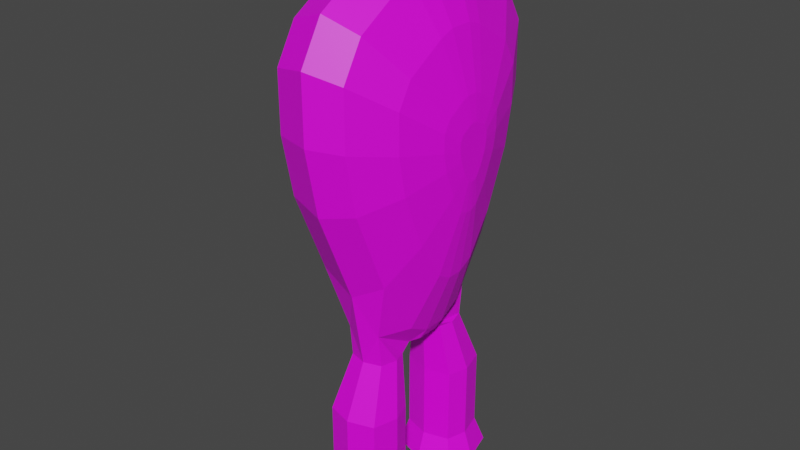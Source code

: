 # Source: BasicEnemOne.blend  (saved by Blender 2.81.16; exported with 4.5.12 LTS)
import bpy
from mathutils import Matrix  # noqa: F401  (used for matrix-valued properties, if any)

bpy.ops.wm.read_factory_settings(use_empty=True)
scene = bpy.context.scene
scene.name = 'Scene'

# ---- images (referenced by path relative to the original .blend; pixels are not part of the script)
import os
ASSET_DIR = os.environ.get("B2B_ASSET_DIR", "")  # directory of the original .blend (textures are referenced by path, not embedded)
HERE = os.path.dirname(os.path.abspath(__file__))  # packed textures are extracted next to this script under _unpacked/

def load_image(name, relpath, width, height, colorspace="sRGB"):
    """Load a texture the original file referenced (path relative to the .blend, or extracted next to this script)."""
    p = next((c for c in (os.path.join(HERE, relpath), os.path.join(ASSET_DIR, relpath)) if relpath and os.path.exists(c)), "")
    if p:
        img = bpy.data.images.load(p, check_existing=True)
        img.name = name
    else:  # same state as the original file: an image datablock whose file is absent (Cycles renders it pink)
        img = bpy.data.images.new(name, width, height)
        img.source = "FILE"
        img.filepath = "//" + (relpath or name)
    img.colorspace_settings.name = colorspace
    return img
img_material_001_base_color = load_image('Material.001 Base Color', '', 1024, 1024, 'sRGB')

# ---- materials (node trees are filled in below, after node groups)
mat_material_001 = bpy.data.materials.new('Material.001')
mat_material_001.use_transparent_shadow = False

# ---- material node trees
mat_material_001.use_nodes = True; mat_material_001.node_tree.nodes.clear()
_N = mat_material_001.node_tree.nodes; _L = mat_material_001.node_tree.links
n0 = _N.new('ShaderNodeOutputMaterial'); n0.name = 'Material Output'; n0.location = (300, 300)
n1 = _N.new('ShaderNodeBsdfPrincipled'); n1.name = 'Principled BSDF'; n1.location = (10, 300)
n1.distribution = 'GGX'
n1.subsurface_method = 'BURLEY'
n1.inputs[3].default_value = 1.45
n1.inputs[27].default_value = (0.0, 0.0, 0.0, 1.0)
n1.inputs[28].default_value = 1.0
n2 = _N.new('ShaderNodeTexImage'); n2.name = 'Image Texture'; n2.location = (-280, 280)
n2.image = img_material_001_base_color
_L.new(n1.outputs[0], n0.inputs[0])
_L.new(n2.outputs[0], n1.inputs[0])
n0.is_active_output = True

# ---- world
world_world = bpy.data.worlds.new('World'); scene.world = world_world
world_world.use_nodes = True; world_world.node_tree.nodes.clear()
_N = world_world.node_tree.nodes; _L = world_world.node_tree.links
n0 = _N.new('ShaderNodeOutputWorld'); n0.name = 'World Output'; n0.location = (300, 300)
n1 = _N.new('ShaderNodeBackground'); n1.name = 'Background'; n1.location = (10, 300)
n1.inputs[0].default_value = (0.05088, 0.05088, 0.05088, 1.0)
_L.new(n1.outputs[0], n0.inputs[0])
n0.is_active_output = True
world_world.color = (0.05088, 0.05088, 0.05088)
world_world.use_sun_shadow = False
world_world.sun_shadow_jitter_overblur = 0.0

# ---- meshes
me_plane = bpy.data.meshes.new('Plane')
me_plane.from_pydata([(-1.0, -1.0, 0.0), (-0.5143, -1.0, -6.619e-08), (-1.0, 1.0, 0.0), (-0.5143, 1.0, -6.619e-08), (-1.302, -0.8227, -1.318e-08), (-1.302, 0.8227, -1.318e-08), (-1.602, -0.3318, -2.629e-08), (-1.602, 0.3318, -2.629e-08), (-1.67, -0.1479, -2.93e-08), (-1.67, 0.1479, -2.93e-08), (-0.01434, -0.9016, -4.434e-08), (-0.01434, 0.9016, -4.434e-08), (0.6857, -0.611, -1.374e-08), (0.6857, 0.611, -1.374e-08), (1.194, 0.08788, 0.1693), (1.194, -0.08732, 0.1693), (-0.9224, -0.8845, 0.2239), (-0.4927, -0.8845, 0.2239), (-0.9224, 0.885, 0.2239), (-0.4927, 0.885, 0.2239), (-1.189, -0.7276, 0.2239), (-1.189, 0.7282, 0.2239), (-1.455, -0.2933, 0.2239), (-1.455, 0.2938, 0.2239), (-1.515, -0.1306, 0.2239), (-1.515, 0.1311, 0.2239), (-0.05035, -0.7974, 0.2239), (-0.05035, 0.798, 0.2239), (0.569, -0.5403, 0.2239), (0.569, 0.5409, 0.2239), (1.011, -0.257, 0.2239), (1.011, 0.2575, 0.2239), (1.104, -0.08732, 0.2239), (1.104, 0.08788, 0.2239), (-0.9224, -0.8845, 0.2239), (-0.4927, -0.8845, 0.2239), (-0.9224, 0.885, 0.2239), (-0.4927, 0.885, 0.2239), (-1.189, -0.7276, 0.2239), (-1.189, 0.7282, 0.2239), (-1.455, -0.2933, 0.2239), (-1.455, 0.2938, 0.2239), (-1.515, -0.1306, 0.2239), (-1.515, 0.1311, 0.2239), (-0.05035, -0.7974, 0.2239), (-0.05035, 0.798, 0.2239), (0.569, -0.5403, 0.2239), (1.011, -0.257, 0.2239), (1.011, 0.2575, 0.2239), (1.104, -0.08732, 0.2239), (1.104, 0.08788, 0.2239), (-0.9224, -0.8845, 0.2239), (-0.4927, -0.8845, 0.2239), (-0.9224, 0.885, 0.2239), (-0.4927, 0.885, 0.2239), (-1.189, -0.7276, 0.2239), (-1.189, 0.7282, 0.2239), (-1.455, -0.2933, 0.2239), (-1.455, 0.2938, 0.2239), (-1.515, -0.1306, 0.2239), (-1.515, 0.1311, 0.2239), (-0.05035, -0.7974, 0.2239), (-0.05035, 0.798, 0.2239), (0.569, -0.5403, 0.2239), (1.011, -0.257, 0.2239), (1.104, -0.08732, 0.2239), (1.104, 0.08788, 0.2239), (-0.7248, -0.5909, 0.3951), (-0.4376, -0.5909, 0.3951), (-0.7248, 0.5915, 0.3951), (-0.4376, 0.5915, 0.3951), (-0.903, -0.4861, 0.3951), (-0.903, 0.4867, 0.3951), (-1.08, -0.1959, 0.3951), (-1.08, 0.1964, 0.3951), (-1.121, -0.08716, 0.3951), (-1.121, 0.08772, 0.3951), (-0.142, -0.5327, 0.3951), (-0.142, 0.5333, 0.3951), (0.2718, -0.361, 0.3951), (0.2718, 0.3615, 0.3951), (0.5674, -0.1716, 0.3951), (0.5674, 0.1722, 0.3951), (0.6292, -0.05826, 0.3951), (0.6292, 0.05882, 0.3951), (-0.5118, -0.2746, 0.4951), (-0.3783, -0.2746, 0.4951), (-0.5118, 0.2752, 0.4951), (-0.3783, 0.2752, 0.4951), (-0.5947, -0.2259, 0.4951), (-0.5947, 0.2264, 0.4951), (-0.6772, -0.09093, 0.4951), (-0.6772, 0.09149, 0.4951), (-0.6961, -0.04038, 0.4951), (-0.6961, 0.04094, 0.4951), (-0.2409, -0.2476, 0.4951), (-0.2409, 0.2481, 0.4951), (-0.04842, -0.1677, 0.4951), (-0.04842, 0.1683, 0.4951), (0.08903, -0.07965, 0.4951), (0.08903, 0.08021, 0.4951), (0.1178, -0.02694, 0.4951), (0.1178, 0.0275, 0.4951), (0.1178, 0.0275, 0.4951), (-0.9309, -0.8974, -0.3), (-0.4951, -0.8974, -0.3), (-0.9309, 0.8974, -0.3), (-0.4951, 0.8974, -0.3), (-1.202, -0.7383, -0.3), (-1.202, 0.7383, -0.3), (-1.471, -0.2977, -0.3), (-1.471, 0.2977, -0.3), (-1.532, -0.1327, -0.3), (-1.532, 0.1327, -0.3), (-0.0464, -0.8091, -0.3), (-0.0464, 0.8091, -0.3), (0.5818, -0.5483, -0.3), (0.5818, 0.5483, -0.3), (1.03, -0.2609, -0.3), (1.03, 0.2609, -0.3), (1.124, -0.08885, -0.3), (1.124, 0.08885, -0.3), (-0.7918, -0.6908, -0.5), (-0.4563, -0.6908, -0.5), (-0.7918, 0.6908, -0.5), (-0.4563, 0.6908, -0.5), (-1.0, -0.5683, -0.5), (-1.0, 0.5683, -0.5), (-1.207, -0.2292, -0.5), (-1.207, 0.2292, -0.5), (-1.255, -0.1022, -0.5), (-1.255, 0.1022, -0.5), (-0.1109, -0.6228, -0.5), (-0.1109, 0.6228, -0.5), (0.3726, -0.4221, -0.5), (0.3726, 0.4221, -0.5), (0.7181, -0.2009, -0.5), (0.7181, 0.2009, -0.5), (0.7903, -0.0684, -0.5), (0.7903, 0.0684, -0.5), (-0.5069, -0.2675, -0.7), (-0.3769, -0.2675, -0.7), (-0.5069, 0.2675, -0.7), (-0.3769, 0.2675, -0.7), (-0.5875, -0.2201, -0.7), (-0.5875, 0.2201, -0.7), (-0.6678, -0.08877, -0.7), (-0.6678, 0.08877, -0.7), (-0.6862, -0.03957, -0.7), (-0.6862, 0.03957, -0.7), (-0.2432, -0.2412, -0.7), (-0.2432, 0.2412, -0.7), (-0.05588, -0.1635, -0.7), (-0.05588, 0.1635, -0.7), (0.07789, -0.07779, -0.7), (0.07789, 0.07779, -0.7), (0.1059, -0.02649, -0.7), (0.1059, 0.02649, -0.7), (1.192, 0.08885, -0.2454), (1.192, -0.08885, -0.2454), (1.023, 0.4759, 0.1119), (-0.419, -0.1368, 0.517), (-0.3524, -0.1368, 0.517), (-0.419, 0.1373, 0.517), (-0.3524, 0.1373, 0.517), (-0.4603, -0.1125, 0.517), (-0.4603, 0.113, 0.517), (-0.5014, -0.04519, 0.517), (-0.5014, 0.04575, 0.517), (-0.5109, -0.01999, 0.517), (-0.5109, 0.02055, 0.517), (-0.2839, -0.1233, 0.517), (-0.2839, 0.1238, 0.517), (-0.188, -0.08346, 0.517), (-0.188, 0.08402, 0.517), (-0.1195, -0.03957, 0.517), (-0.1195, 0.04013, 0.517), (-0.1051, -0.01329, 0.517), (-0.1051, 0.01385, 0.517), (1.219, 0.143, 0.1119), (1.219, -0.1427, 0.1119), (1.218, -0.1433, -0.15), (1.218, 0.1433, -0.15), (1.033, 0.4736, -0.15), (1.033, -0.4736, -0.15), (1.023, -0.4756, 0.1119), (1.28, -0.215, 0.1119), (1.279, -0.2212, -0.15), (1.274, -0.4494, -0.15), (1.273, -0.4467, 0.1119), (1.261, 0.447, 0.1119), (1.265, 0.2152, 0.1119), (1.264, 0.2212, -0.15), (1.262, 0.4494, -0.15), (1.261, 0.4892, -0.01903), (1.273, -0.489, -0.01903), (1.276, -0.3196, -0.1752), (1.263, 0.3196, -0.1752), (1.277, -0.3179, 0.1454), (1.263, 0.3182, 0.1454), (1.264, 0.1797, -0.01903), (1.279, -0.1796, -0.01903), (1.69, -0.2575, 0.1769), (1.689, -0.267, -0.216), (1.684, -0.6093, -0.216), (1.683, -0.6051, 0.1769), (1.682, -0.6686, -0.01954), (1.686, -0.4145, -0.2539), (1.686, -0.4119, 0.2271), (1.689, -0.2045, -0.01954), (1.69, 0.6056, 0.1769), (1.693, 0.2579, 0.1769), (1.692, 0.2669, -0.216), (1.69, 0.6091, -0.216), (1.689, 0.6688, -0.01954), (1.691, 0.4144, -0.2539), (1.691, 0.4123, 0.2271), (1.692, 0.2046, -0.01954), (1.218, -0.143, -0.01903), (1.218, 0.1432, -0.01903), (1.193, -0.08809, -0.03806), (1.193, 0.08837, -0.03806), (2.29, -0.2575, 0.1769), (2.284, -0.6093, -0.216), (2.286, -0.4145, -0.2539), (2.289, -0.267, -0.216), (2.283, -0.6051, 0.1769), (2.282, -0.6686, -0.01954), (2.286, -0.4119, 0.2271), (2.289, -0.2045, -0.01954), (2.29, 0.6056, 0.1769), (2.293, 0.2579, 0.1769), (2.292, 0.2669, -0.216), (2.29, 0.6091, -0.216), (2.289, 0.6688, -0.01954), (2.291, 0.4144, -0.2539), (2.291, 0.4123, 0.2271), (2.292, 0.2046, -0.01954), (2.49, 0.6583, 0.2354), (2.493, 0.2063, 0.2354), (2.492, 0.218, -0.2754), (2.49, 0.6629, -0.2754), (2.489, 0.7404, -0.02), (2.491, 0.4098, -0.3246), (2.491, 0.407, 0.3006), (2.492, 0.137, -0.02), (2.49, -0.2059, 0.2354), (2.484, -0.6631, -0.2754), (2.486, -0.41, -0.3246), (2.489, -0.2181, -0.2754), (2.483, -0.6577, 0.2354), (2.482, -0.7403, -0.02), (2.486, -0.4065, 0.3006), (2.489, -0.1369, -0.02), (2.491, 0.4084, -0.01202), (2.486, -0.4082, -0.01202)], [(31, 29), (103, 102)], [(3, 11, 115, 107), (27, 19, 37, 45), (32, 33, 50, 49), (17, 26, 44, 35), (20, 16, 34, 38), (28, 30, 47, 46), (18, 21, 39, 36), (24, 22, 40, 42), (13, 29, 48, 160), (11, 3, 19, 27), (5, 7, 23, 21), (119, 117, 13, 183), (0, 1, 17, 16), (6, 4, 20, 22), (66, 65, 15, 14), (10, 12, 28, 26), (9, 8, 24, 25), (3, 2, 18, 19), (13, 11, 27, 29), (7, 9, 25, 23), (8, 6, 22, 24), (2, 5, 21, 18), (4, 0, 16, 20), (183, 194, 193), (1, 10, 26, 17), (21, 23, 41, 39), (30, 32, 49, 47), (16, 17, 35, 34), (22, 20, 38, 40), (33, 31, 48, 50), (26, 28, 46, 44), (25, 24, 42, 43), (19, 18, 36, 37), (23, 25, 43, 41), (39, 41, 58, 56), (34, 35, 52, 51), (46, 47, 64, 63), (14, 179, 48, 66), (36, 39, 56, 53), (41, 43, 60, 58), (49, 50, 66, 65), (38, 34, 51, 55), (42, 40, 57, 59), (43, 42, 59, 60), (47, 49, 65, 64), (35, 44, 61, 52), (48, 29, 80, 82), (37, 36, 53, 54), (45, 37, 54, 62), (40, 38, 55, 57), (44, 46, 63, 61), (51, 52, 68, 67), (62, 78, 80, 29), (58, 60, 76, 74), (60, 59, 75, 76), (65, 66, 84, 83), (59, 57, 73, 75), (57, 55, 71, 73), (64, 65, 83, 81), (52, 61, 77, 68), (56, 58, 74, 72), (82, 84, 66, 48), (62, 54, 70, 78), (55, 51, 67, 71), (61, 63, 79, 77), (53, 56, 72, 69), (54, 53, 69, 70), (63, 64, 81, 79), (74, 76, 94, 92), (76, 75, 93, 94), (83, 84, 102, 101), (75, 73, 91, 93), (73, 71, 89, 91), (81, 83, 101, 99), (68, 77, 95, 86), (72, 74, 92, 90), (84, 82, 100, 102), (78, 70, 88, 96), (71, 67, 85, 89), (77, 79, 97, 95), (69, 72, 90, 87), (80, 78, 96, 98), (70, 69, 87, 88), (79, 81, 99, 97), (67, 68, 86, 85), (82, 80, 98, 100), (98, 96, 172, 174), (11, 13, 117, 115), (117, 119, 137, 135), (113, 111, 129, 131), (112, 113, 131, 130), (121, 120, 138, 139), (110, 112, 130, 128), (108, 110, 128, 126), (120, 118, 136, 138), (114, 105, 123, 132), (111, 109, 127, 129), (119, 121, 139, 137), (107, 115, 133, 125), (104, 108, 126, 122), (116, 114, 132, 134), (109, 106, 124, 127), (115, 117, 135, 133), (106, 107, 125, 124), (118, 116, 134, 136), (105, 104, 122, 123), (139, 138, 156, 157), (128, 130, 148, 146), (126, 128, 146, 144), (138, 136, 154, 156), (132, 123, 141, 150), (129, 127, 145, 147), (137, 139, 157, 155), (125, 133, 151, 143), (122, 126, 144, 140), (134, 132, 150, 152), (127, 124, 142, 145), (133, 135, 153, 151), (124, 125, 143, 142), (136, 134, 152, 154), (123, 122, 140, 141), (135, 137, 155, 153), (131, 129, 147, 149), (130, 131, 149, 148), (149, 147, 145, 142, 143, 151, 153, 155, 157, 156, 154, 152, 150, 141, 140, 144, 146, 148), (120, 121, 158, 159), (12, 10, 114, 116), (1, 0, 104, 105), (10, 1, 105, 114), (0, 4, 108, 104), (4, 6, 110, 108), (6, 8, 112, 110), (8, 9, 113, 112), (9, 7, 111, 113), (7, 5, 109, 111), (5, 2, 106, 109), (2, 3, 107, 106), (88, 87, 163, 164), (97, 99, 175, 173), (85, 86, 162, 161), (100, 98, 174, 176), (92, 94, 170, 168), (94, 93, 169, 170), (93, 91, 167, 169), (91, 89, 165, 167), (99, 101, 177, 175), (86, 95, 171, 162), (90, 92, 168, 166), (96, 88, 164, 172), (89, 85, 161, 165), (95, 97, 173, 171), (87, 90, 166, 163), (103, 100, 176, 178), (101, 103, 178, 177), (167, 165, 161, 162, 171, 173, 175, 177, 178, 176, 174, 172, 164, 163, 166, 168, 170, 169), (179, 219, 200, 191), (219, 179, 14, 221), (219, 221, 158, 182), (158, 121, 119, 182), (119, 183, 182), (160, 48, 179), (184, 12, 116, 118), (63, 12, 185, 64), (194, 13, 160), (159, 181, 118, 120), (118, 181, 184), (185, 180, 64), (65, 64, 180, 15), (180, 186, 201, 218), (180, 185, 189, 198, 186), (184, 181, 187, 196, 188), (194, 183, 13), (190, 194, 160), (182, 183, 193, 197, 192), (160, 179, 191, 199, 190), (219, 182, 192, 200), (201, 186, 202, 209), (198, 189, 205, 208), (188, 196, 207, 204), (186, 198, 208, 202), (187, 201, 209, 203), (189, 195, 206, 205), (195, 188, 204, 206), (196, 187, 203, 207), (200, 192, 212, 217), (199, 191, 211, 216), (191, 200, 217, 211), (193, 194, 214, 213), (190, 199, 216, 210), (192, 197, 215, 212), (197, 193, 213, 215), (194, 190, 210, 214), (189, 185, 195), (184, 188, 195), (12, 184, 195), (185, 12, 195), (187, 181, 218, 201), (159, 220, 218, 181), (15, 180, 218, 220), (158, 221, 220, 159), (14, 15, 220, 221), (203, 209, 229, 225), (204, 207, 224, 223), (202, 208, 228, 222), (205, 206, 227, 226), (208, 205, 226, 228), (206, 204, 223, 227), (207, 203, 225, 224), (209, 202, 222, 229), (213, 214, 234, 233), (212, 215, 235, 232), (214, 210, 230, 234), (217, 212, 232, 237), (215, 213, 233, 235), (216, 211, 231, 236), (211, 217, 237, 231), (210, 216, 236, 230), (236, 231, 239, 244), (231, 237, 245, 239), (230, 236, 244, 238), (233, 234, 242, 241), (232, 235, 243, 240), (234, 230, 238, 242), (237, 232, 240, 245), (235, 233, 241, 243), (222, 228, 252, 246), (228, 226, 250, 252), (227, 223, 247, 251), (229, 222, 246, 253), (223, 224, 248, 247), (226, 227, 251, 250), (225, 229, 253, 249), (224, 225, 249, 248), (243, 254, 245, 240), (239, 245, 254, 244), (238, 244, 254, 242), (242, 254, 243, 241), (248, 255, 251, 247), (250, 251, 255, 252), (246, 252, 255, 253), (248, 249, 253, 255)])
_uv = me_plane.uv_layers.new(name='UVMap')
_uv.uv.foreach_set('vector', [0.9221, 0.2381, 0.926, 0.3228, 0.8751, 0.313, 0.8716, 0.237, 0.0, 0.0, 0.0, 0.0, 0.0, 0.0, 0.0, 0.0, 0.0, 0.0, 0.0, 0.0, 0.0, 0.0, 0.0, 0.0, 0.0, 0.0, 0.0, 0.0, 0.0, 0.0, 0.0, 0.0, 0.0, 0.0, 0.0, 0.0, 0.0, 0.0, 0.0, 0.0, 0.0, 0.0, 0.0, 0.0, 0.0, 0.0, 0.0, 0.0, 0.0, 0.0, 0.0, 0.0, 0.0, 0.0, 0.0, 0.0, 0.0, 0.0, 0.0, 0.0, 0.0, 0.0, 0.0, 0.0, 0.9383, 0.4375, 0.9824, 0.4169, 0.9945, 0.4869, 0.9644, 0.4936, 0.926, 0.3228, 0.9221, 0.2381, 0.9681, 0.2405, 0.9716, 0.3154, 0.9303, 0.09677, 0.9519, 0.03249, 0.9945, 0.05857, 0.9754, 0.1154, 0.8983, 0.4869, 0.8861, 0.4159, 0.9383, 0.4375, 0.9165, 0.4935, 0.7881, 0.6316, 0.7878, 0.5471, 0.8338, 0.5448, 0.8341, 0.6195, 0.8179, 0.7531, 0.7961, 0.6885, 0.8412, 0.6699, 0.8605, 0.727, 0.1651, 0.4922, 0.1982, 0.4922, 0.1981, 0.5078, 0.1651, 0.5078, 0.7918, 0.4626, 0.8041, 0.3481, 0.8483, 0.3687, 0.8374, 0.47, 0.6911, 0.5881, 0.6911, 0.6401, 0.6606, 0.6371, 0.6606, 0.5911, 0.9221, 0.2381, 0.9224, 0.1536, 0.9684, 0.1657, 0.9681, 0.2405, 0.9383, 0.4375, 0.926, 0.3228, 0.9716, 0.3154, 0.9824, 0.4169, 0.6781, 0.5558, 0.6911, 0.5881, 0.6606, 0.5911, 0.6492, 0.5624, 0.6911, 0.6401, 0.6781, 0.6725, 0.6492, 0.6657, 0.6606, 0.6371, 0.9224, 0.1536, 0.9303, 0.09677, 0.9754, 0.1154, 0.9684, 0.1657, 0.7961, 0.6885, 0.7881, 0.6316, 0.8341, 0.6195, 0.8412, 0.6699, 0.9165, 0.4935, 0.9397, 0.5344, 0.9174, 0.5328, 0.7878, 0.5471, 0.7918, 0.4626, 0.8374, 0.47, 0.8338, 0.5448, 0.0, 0.0, 0.0, 0.0, 0.0, 0.0, 0.0, 0.0, 0.0, 0.0, 0.0, 0.0, 0.0, 0.0, 0.0, 0.0, 0.0, 0.0, 0.0, 0.0, 0.0, 0.0, 0.0, 0.0, 0.0, 0.0, 0.0, 0.0, 0.0, 0.0, 0.0, 0.0, 0.0, 0.0, 0.0, 0.0, 0.0, 0.0, 0.0, 0.0, 0.0, 0.0, 0.0, 0.0, 0.0, 0.0, 0.0, 0.0, 0.0, 0.0, 0.0, 0.0, 0.0, 0.0, 0.0, 0.0, 0.0, 0.0, 0.0, 0.0, 0.0, 0.0, 0.0, 0.0, 0.0, 0.0, 0.0, 0.0, 0.0, 0.0, 0.0, 0.0, 0.0, 0.0, 0.0, 0.0, 0.0, 0.0, 0.0, 0.0, 0.0, 0.0, 0.0, 0.0, 0.0, 0.0, 0.0, 0.0, 0.0, 0.0, 0.0, 0.0, 0.0, 0.0, 0.0, 0.0, 0.1651, 0.5078, 0.1548, 0.5118, 0.1332, 0.476, 0.1651, 0.4922, 0.0, 0.0, 0.0, 0.0, 0.0, 0.0, 0.0, 0.0, 0.0, 0.0, 0.0, 0.0, 0.0, 0.0, 0.0, 0.0, 0.0, 0.0, 0.0, 0.0, 0.0, 0.0, 0.0, 0.0, 0.0, 0.0, 0.0, 0.0, 0.0, 0.0, 0.0, 0.0, 0.0, 0.0, 0.0, 0.0, 0.0, 0.0, 0.0, 0.0, 0.0, 0.0, 0.0, 0.0, 0.0, 0.0, 0.0, 0.0, 0.0, 0.0, 0.0, 0.0, 0.0, 0.0, 0.0, 0.0, 0.0, 0.0, 0.0, 0.0, 0.0, 0.0, 0.0, 0.0, 0.1332, 0.476, 0.07982, 0.3982, 0.1136, 0.3469, 0.1493, 0.3989, 0.0, 0.0, 0.0, 0.0, 0.0, 0.0, 0.0, 0.0, 0.0, 0.0, 0.0, 0.0, 0.0, 0.0, 0.0, 0.0, 0.0, 0.0, 0.0, 0.0, 0.0, 0.0, 0.0, 0.0, 0.0, 0.0, 0.0, 0.0, 0.0, 0.0, 0.0, 0.0, 0.3483, 0.136, 0.3483, 0.2115, 0.293, 0.2221, 0.293, 0.1717, 0.0314, 0.2893, 0.08125, 0.2741, 0.1136, 0.3469, 0.07982, 0.3982, 0.1264, 0.04241, 0.157, 0.03172, 0.1652, 0.102, 0.1447, 0.1091, 0.157, 0.03172, 0.2063, 0.03172, 0.1981, 0.102, 0.1652, 0.102, 0.1982, 0.4922, 0.1651, 0.4922, 0.1706, 0.4097, 0.1927, 0.4097, 0.2063, 0.03172, 0.2369, 0.04241, 0.2186, 0.1091, 0.1981, 0.102, 0.2369, 0.04241, 0.3188, 0.08908, 0.2733, 0.1403, 0.2186, 0.1091, 0.2301, 0.476, 0.1982, 0.4922, 0.1927, 0.4097, 0.214, 0.3989, 0.3483, 0.2115, 0.3319, 0.2893, 0.2821, 0.2741, 0.293, 0.2221, 0.04454, 0.08908, 0.1264, 0.04241, 0.1447, 0.1091, 0.09004, 0.1403, 0.1493, 0.3989, 0.1706, 0.4097, 0.1651, 0.4922, 0.1332, 0.476, 0.0314, 0.2893, 0.015, 0.2115, 0.0703, 0.2222, 0.08125, 0.2741, 0.3188, 0.08908, 0.3483, 0.136, 0.293, 0.1717, 0.2733, 0.1403, 0.3319, 0.2893, 0.2835, 0.3982, 0.2497, 0.3469, 0.2821, 0.2741, 0.015, 0.136, 0.04454, 0.08908, 0.09004, 0.1403, 0.0703, 0.1717, 0.015, 0.2115, 0.015, 0.136, 0.0703, 0.1717, 0.0703, 0.2222, 0.2835, 0.3982, 0.2301, 0.476, 0.214, 0.3989, 0.2497, 0.3469, 0.1447, 0.1091, 0.1652, 0.102, 0.174, 0.1773, 0.1645, 0.1806, 0.1652, 0.102, 0.1981, 0.102, 0.1893, 0.1773, 0.174, 0.1773, 0.1927, 0.4097, 0.1706, 0.4097, 0.1765, 0.3203, 0.1868, 0.3203, 0.1981, 0.102, 0.2186, 0.1091, 0.1988, 0.1806, 0.1893, 0.1773, 0.2186, 0.1091, 0.2733, 0.1403, 0.2243, 0.1951, 0.1988, 0.1806, 0.214, 0.3989, 0.1927, 0.4097, 0.1868, 0.3203, 0.1967, 0.3153, 0.293, 0.2221, 0.2821, 0.2741, 0.2283, 0.2573, 0.2334, 0.2331, 0.09004, 0.1403, 0.1447, 0.1091, 0.1645, 0.1806, 0.1391, 0.1951, 0.1706, 0.4097, 0.1493, 0.3989, 0.1666, 0.3153, 0.1765, 0.3203, 0.08125, 0.2741, 0.0703, 0.2222, 0.1299, 0.2331, 0.135, 0.2573, 0.2733, 0.1403, 0.293, 0.1717, 0.2334, 0.2097, 0.2243, 0.1951, 0.2821, 0.2741, 0.2497, 0.3469, 0.2133, 0.2911, 0.2283, 0.2573, 0.0703, 0.1717, 0.09004, 0.1403, 0.1391, 0.1951, 0.1299, 0.2097, 0.1136, 0.3469, 0.08125, 0.2741, 0.135, 0.2573, 0.15, 0.2911, 0.0703, 0.2222, 0.0703, 0.1717, 0.1299, 0.2097, 0.1299, 0.2331, 0.2497, 0.3469, 0.214, 0.3989, 0.1967, 0.3153, 0.2133, 0.2911, 0.293, 0.1717, 0.293, 0.2221, 0.2334, 0.2331, 0.2334, 0.2097, 0.1493, 0.3989, 0.1136, 0.3469, 0.15, 0.2911, 0.1666, 0.3153, 0.15, 0.2911, 0.135, 0.2573, 0.1584, 0.2498, 0.1659, 0.2667, 0.926, 0.3228, 0.9383, 0.4375, 0.8861, 0.4159, 0.8751, 0.313, 0.6508, 0.4212, 0.5967, 0.5, 0.5854, 0.4471, 0.627, 0.3864, 0.5725, 0.04988, 0.6036, 0.06072, 0.5907, 0.1089, 0.5668, 0.1006, 0.5225, 0.04988, 0.5725, 0.04988, 0.5668, 0.1006, 0.5283, 0.1006, 0.5643, 0.5165, 0.5308, 0.5165, 0.5346, 0.4598, 0.5604, 0.4598, 0.4915, 0.06071, 0.5225, 0.04988, 0.5283, 0.1006, 0.5044, 0.1089, 0.4085, 0.108, 0.4915, 0.06071, 0.5044, 0.1089, 0.4405, 0.1453, 0.5308, 0.5165, 0.4984, 0.5, 0.5097, 0.4471, 0.5346, 0.4598, 0.3951, 0.3109, 0.3785, 0.2321, 0.4174, 0.2408, 0.4302, 0.3015, 0.6036, 0.06072, 0.6866, 0.108, 0.6546, 0.1453, 0.5907, 0.1089, 0.5967, 0.5, 0.5643, 0.5165, 0.5604, 0.4598, 0.5854, 0.4471, 0.7166, 0.2321, 0.6999, 0.3109, 0.6649, 0.3015, 0.6777, 0.2408, 0.3785, 0.1555, 0.4085, 0.108, 0.4405, 0.1453, 0.4174, 0.1819, 0.4443, 0.4212, 0.3951, 0.3109, 0.4302, 0.3015, 0.468, 0.3864, 0.6866, 0.108, 0.7166, 0.1555, 0.6777, 0.1819, 0.6546, 0.1453, 0.6999, 0.3109, 0.6508, 0.4212, 0.627, 0.3864, 0.6649, 0.3015, 0.7166, 0.1555, 0.7166, 0.2321, 0.6777, 0.2408, 0.6777, 0.1819, 0.4984, 0.5, 0.4443, 0.4212, 0.468, 0.3864, 0.5097, 0.4471, 0.3785, 0.2321, 0.3785, 0.1555, 0.4174, 0.1819, 0.4174, 0.2408, 0.5604, 0.4598, 0.5346, 0.4598, 0.5425, 0.3415, 0.5525, 0.3415, 0.5044, 0.1089, 0.5283, 0.1006, 0.5401, 0.2024, 0.5308, 0.2057, 0.4405, 0.1453, 0.5044, 0.1089, 0.5308, 0.2057, 0.5061, 0.2198, 0.5346, 0.4598, 0.5097, 0.4471, 0.5329, 0.3366, 0.5425, 0.3415, 0.4302, 0.3015, 0.4174, 0.2408, 0.4971, 0.2567, 0.5021, 0.2802, 0.5907, 0.1089, 0.6546, 0.1453, 0.589, 0.2198, 0.5642, 0.2057, 0.5854, 0.4471, 0.5604, 0.4598, 0.5525, 0.3415, 0.5622, 0.3366, 0.6777, 0.2408, 0.6649, 0.3015, 0.593, 0.2802, 0.5979, 0.2567, 0.4174, 0.1819, 0.4405, 0.1453, 0.5061, 0.2198, 0.4971, 0.2339, 0.468, 0.3864, 0.4302, 0.3015, 0.5021, 0.2802, 0.5167, 0.3131, 0.6546, 0.1453, 0.6777, 0.1819, 0.5979, 0.2339, 0.589, 0.2198, 0.6649, 0.3015, 0.627, 0.3864, 0.5783, 0.3131, 0.593, 0.2802, 0.6777, 0.1819, 0.6777, 0.2408, 0.5979, 0.2567, 0.5979, 0.2339, 0.5097, 0.4471, 0.468, 0.3864, 0.5167, 0.3131, 0.5329, 0.3366, 0.4174, 0.2408, 0.4174, 0.1819, 0.4971, 0.2339, 0.4971, 0.2567, 0.627, 0.3864, 0.5854, 0.4471, 0.5622, 0.3366, 0.5783, 0.3131, 0.5668, 0.1006, 0.5907, 0.1089, 0.5642, 0.2057, 0.555, 0.2024, 0.5283, 0.1006, 0.5668, 0.1006, 0.555, 0.2024, 0.5401, 0.2024, 0.555, 0.2024, 0.5642, 0.2057, 0.589, 0.2198, 0.5979, 0.2339, 0.5979, 0.2567, 0.593, 0.2802, 0.5783, 0.3131, 0.5622, 0.3366, 0.5525, 0.3415, 0.5425, 0.3415, 0.5329, 0.3366, 0.5167, 0.3131, 0.5021, 0.2802, 0.4971, 0.2567, 0.4971, 0.2339, 0.5061, 0.2198, 0.5308, 0.2057, 0.5401, 0.2024, 0.5308, 0.5165, 0.5643, 0.5165, 0.5643, 0.5278, 0.5308, 0.5278, 0.8041, 0.3481, 0.7918, 0.4626, 0.7409, 0.4725, 0.752, 0.3698, 0.7878, 0.5471, 0.7881, 0.6316, 0.7376, 0.6242, 0.7373, 0.5484, 0.7918, 0.4626, 0.7878, 0.5471, 0.7373, 0.5484, 0.7409, 0.4725, 0.7881, 0.6316, 0.7961, 0.6885, 0.7448, 0.6753, 0.7376, 0.6242, 0.7961, 0.6885, 0.8179, 0.7531, 0.7643, 0.7332, 0.7448, 0.6753, 0.4851, 0.0348, 0.5197, 0.02273, 0.5225, 0.04988, 0.4915, 0.06071, 0.5197, 0.02273, 0.5754, 0.02273, 0.5725, 0.04988, 0.5225, 0.04988, 0.5754, 0.02273, 0.6101, 0.0348, 0.6036, 0.06072, 0.5725, 0.04988, 0.9519, 0.03249, 0.9303, 0.09677, 0.8789, 0.1102, 0.8983, 0.05248, 0.9303, 0.09677, 0.9224, 0.1536, 0.8718, 0.1612, 0.8789, 0.1102, 0.9224, 0.1536, 0.9221, 0.2381, 0.8716, 0.237, 0.8718, 0.1612, 0.1299, 0.2331, 0.1299, 0.2097, 0.1558, 0.2261, 0.1558, 0.2378, 0.2133, 0.2911, 0.1967, 0.3153, 0.1892, 0.2788, 0.1974, 0.2667, 0.2334, 0.2097, 0.2334, 0.2331, 0.2075, 0.2378, 0.2075, 0.2261, 0.1666, 0.3153, 0.15, 0.2911, 0.1659, 0.2667, 0.1742, 0.2788, 0.1645, 0.1806, 0.174, 0.1773, 0.1778, 0.2099, 0.1731, 0.2116, 0.174, 0.1773, 0.1893, 0.1773, 0.1855, 0.2099, 0.1778, 0.2099, 0.1893, 0.1773, 0.1988, 0.1806, 0.1902, 0.2116, 0.1855, 0.2099, 0.1988, 0.1806, 0.2243, 0.1951, 0.2029, 0.2188, 0.1902, 0.2116, 0.1967, 0.3153, 0.1868, 0.3203, 0.1842, 0.2813, 0.1892, 0.2788, 0.2334, 0.2331, 0.2283, 0.2573, 0.2049, 0.2498, 0.2075, 0.2378, 0.1391, 0.1951, 0.1645, 0.1806, 0.1731, 0.2116, 0.1604, 0.2188, 0.135, 0.2573, 0.1299, 0.2331, 0.1558, 0.2378, 0.1584, 0.2498, 0.2243, 0.1951, 0.2334, 0.2097, 0.2075, 0.2261, 0.2029, 0.2188, 0.2283, 0.2573, 0.2133, 0.2911, 0.1974, 0.2667, 0.2049, 0.2498, 0.1299, 0.2097, 0.1391, 0.1951, 0.1604, 0.2188, 0.1558, 0.2261, 0.1765, 0.3203, 0.1666, 0.3153, 0.1742, 0.2788, 0.1791, 0.2813, 0.1868, 0.3203, 0.1765, 0.3203, 0.1791, 0.2813, 0.1842, 0.2813, 0.1902, 0.2116, 0.2029, 0.2188, 0.2075, 0.2261, 0.2075, 0.2378, 0.2049, 0.2498, 0.1974, 0.2667, 0.1892, 0.2788, 0.1842, 0.2813, 0.1791, 0.2813, 0.1742, 0.2788, 0.1659, 0.2667, 0.1584, 0.2498, 0.1558, 0.2378, 0.1558, 0.2261, 0.1604, 0.2188, 0.1731, 0.2116, 0.1778, 0.2099, 0.1855, 0.2099, 0.1832, 0.8339, 0.1585, 0.8339, 0.1586, 0.8274, 0.1832, 0.8212, 0.1585, 0.8339, 0.1832, 0.8339, 0.194, 0.8436, 0.1549, 0.8435, 0.1585, 0.8339, 0.1549, 0.8435, 0.1159, 0.8434, 0.1339, 0.8338, 0.1159, 0.8434, 0.1056, 0.8435, 0.1055, 0.8132, 0.1339, 0.8338, 0.1055, 0.8132, 0.1338, 0.7758, 0.1339, 0.8338, 0.09206, 0.4774, 0.1332, 0.476, 0.1548, 0.5118, 0.7825, 0.2922, 0.8041, 0.3481, 0.752, 0.3698, 0.7643, 0.2989, 0.8483, 0.3687, 0.8041, 0.3481, 0.8304, 0.2921, 0.8605, 0.2989, 0.9397, 0.5344, 0.9383, 0.4375, 0.9644, 0.4936, 0.1159, 0.8747, 0.1339, 0.8843, 0.1055, 0.905, 0.1056, 0.8747, 0.1055, 0.905, 0.1339, 0.8843, 0.1338, 0.9424, 0.2713, 0.4774, 0.2086, 0.5118, 0.2301, 0.476, 0.1982, 0.4922, 0.2301, 0.476, 0.2086, 0.5118, 0.1981, 0.5078, 0.1832, 0.8842, 0.1832, 0.8968, 0.1586, 0.8906, 0.1585, 0.8842, 0.2086, 0.5118, 0.2713, 0.4774, 0.2658, 0.5214, 0.2416, 0.5222, 0.2222, 0.5226, 0.4779, 0.5621, 0.542, 0.5911, 0.528, 0.6026, 0.5095, 0.6034, 0.4851, 0.6041, 0.9397, 0.5344, 0.9165, 0.4935, 0.9383, 0.4375, 0.9655, 0.5343, 0.9397, 0.5344, 0.9644, 0.4936, 0.4507, 0.7918, 0.3866, 0.8208, 0.3937, 0.7809, 0.4181, 0.7818, 0.4366, 0.7829, 0.09206, 0.4774, 0.1548, 0.5118, 0.1412, 0.5199, 0.1218, 0.5198, 0.0975, 0.5193, 0.1585, 0.8339, 0.1339, 0.8338, 0.1339, 0.8201, 0.1586, 0.8274, 0.06145, 0.9894, 0.03593, 0.9904, 0.019, 0.9204, 0.05728, 0.9188, 0.2416, 0.5222, 0.2658, 0.5214, 0.2957, 0.5938, 0.2593, 0.5947, 0.4851, 0.6041, 0.5095, 0.6034, 0.4962, 0.6771, 0.4596, 0.6782, 0.2222, 0.5226, 0.2416, 0.5222, 0.2593, 0.5947, 0.2302, 0.595, 0.08371, 0.9904, 0.06145, 0.9894, 0.05728, 0.9188, 0.09066, 0.9203, 0.8315, 0.2493, 0.8056, 0.2492, 0.7974, 0.1734, 0.8361, 0.1736, 0.8056, 0.2492, 0.7834, 0.2509, 0.764, 0.176, 0.7974, 0.1734, 0.5095, 0.6034, 0.528, 0.6026, 0.524, 0.6756, 0.4962, 0.6771, 0.5855, 0.7749, 0.5632, 0.7759, 0.5565, 0.7026, 0.5899, 0.7011, 0.1218, 0.5198, 0.1412, 0.5199, 0.1331, 0.5956, 0.104, 0.5955, 0.611, 0.7759, 0.5855, 0.7749, 0.5899, 0.7011, 0.6282, 0.7027, 0.9174, 0.5328, 0.9397, 0.5344, 0.9315, 0.6134, 0.8981, 0.6108, 0.0975, 0.5193, 0.1218, 0.5198, 0.104, 0.5955, 0.06764, 0.595, 0.4366, 0.7829, 0.4181, 0.7818, 0.405, 0.705, 0.4327, 0.7067, 0.4181, 0.7818, 0.3937, 0.7809, 0.3684, 0.7035, 0.405, 0.705, 0.9397, 0.5344, 0.9655, 0.5343, 0.9703, 0.6132, 0.9315, 0.6134, 0.8315, 0.2493, 0.8304, 0.2921, 0.8056, 0.2492, 0.7825, 0.2922, 0.7834, 0.2509, 0.8056, 0.2492, 0.8041, 0.3481, 0.7825, 0.2922, 0.8056, 0.2492, 0.8304, 0.2921, 0.8041, 0.3481, 0.8056, 0.2492, 0.1339, 0.898, 0.1339, 0.8843, 0.1585, 0.8842, 0.1586, 0.8906, 0.1159, 0.8747, 0.1549, 0.8746, 0.1585, 0.8842, 0.1339, 0.8843, 0.194, 0.8744, 0.1832, 0.8842, 0.1585, 0.8842, 0.1549, 0.8746, 0.1159, 0.8434, 0.1549, 0.8435, 0.1549, 0.8746, 0.1159, 0.8747, 0.194, 0.8436, 0.194, 0.8744, 0.1549, 0.8746, 0.1549, 0.8435, 0.09066, 0.9203, 0.05728, 0.9188, 0.05257, 0.8144, 0.08596, 0.8159, 0.4596, 0.6782, 0.4962, 0.6771, 0.5028, 0.7823, 0.4662, 0.7834, 0.2302, 0.595, 0.2593, 0.5947, 0.2593, 0.7002, 0.2302, 0.7005, 0.8361, 0.1736, 0.7974, 0.1734, 0.797, 0.06902, 0.8357, 0.06919, 0.2593, 0.5947, 0.2957, 0.5938, 0.2957, 0.6993, 0.2593, 0.7002, 0.7974, 0.1734, 0.764, 0.176, 0.7636, 0.07162, 0.797, 0.06902, 0.4962, 0.6771, 0.524, 0.6756, 0.5306, 0.7808, 0.5028, 0.7823, 0.05728, 0.9188, 0.019, 0.9204, 0.0143, 0.816, 0.05257, 0.8144, 0.8981, 0.6108, 0.9315, 0.6134, 0.9311, 0.7178, 0.8977, 0.7153, 0.4327, 0.7067, 0.405, 0.705, 0.4116, 0.5998, 0.4393, 0.6015, 0.9315, 0.6134, 0.9703, 0.6132, 0.9699, 0.7176, 0.9311, 0.7178, 0.5899, 0.7011, 0.5565, 0.7026, 0.5613, 0.5983, 0.5947, 0.5968, 0.405, 0.705, 0.3684, 0.7035, 0.3749, 0.5983, 0.4116, 0.5998, 0.104, 0.5955, 0.1331, 0.5956, 0.1331, 0.7011, 0.104, 0.701, 0.6282, 0.7027, 0.5899, 0.7011, 0.5947, 0.5968, 0.633, 0.5984, 0.06764, 0.595, 0.104, 0.5955, 0.104, 0.701, 0.06764, 0.7005, 0.104, 0.701, 0.1331, 0.7011, 0.1428, 0.7365, 0.105, 0.7366, 0.633, 0.5984, 0.5947, 0.5968, 0.5933, 0.5602, 0.6431, 0.5623, 0.06764, 0.7005, 0.104, 0.701, 0.105, 0.7366, 0.05771, 0.7359, 0.8977, 0.7153, 0.9311, 0.7178, 0.9278, 0.7544, 0.8844, 0.751, 0.4393, 0.6015, 0.4116, 0.5998, 0.4147, 0.5641, 0.4507, 0.5664, 0.9311, 0.7178, 0.9699, 0.7176, 0.9782, 0.7541, 0.9278, 0.7544, 0.5947, 0.5968, 0.5613, 0.5983, 0.55, 0.5622, 0.5933, 0.5602, 0.4116, 0.5998, 0.3749, 0.5983, 0.3671, 0.5622, 0.4147, 0.5641, 0.2302, 0.7005, 0.2593, 0.7002, 0.2583, 0.7357, 0.2205, 0.736, 0.2593, 0.7002, 0.2957, 0.6993, 0.3056, 0.7348, 0.2583, 0.7357, 0.797, 0.06902, 0.7636, 0.07162, 0.7502, 0.03586, 0.7936, 0.03243, 0.05257, 0.8144, 0.0143, 0.816, 0.004192, 0.78, 0.05395, 0.7779, 0.4662, 0.7834, 0.5028, 0.7823, 0.5059, 0.818, 0.4583, 0.8196, 0.8357, 0.06919, 0.797, 0.06902, 0.7936, 0.03243, 0.844, 0.03268, 0.08596, 0.8159, 0.05257, 0.8144, 0.05395, 0.7779, 0.09735, 0.7798, 0.5028, 0.7823, 0.5306, 0.7808, 0.542, 0.8159, 0.5059, 0.818, 0.2671, 0.7732, 0.252, 0.8264, 0.2029, 0.813, 0.2298, 0.7731, 0.2035, 0.8596, 0.2029, 0.813, 0.252, 0.8264, 0.237, 0.8795, 0.2859, 0.8795, 0.237, 0.8795, 0.252, 0.8264, 0.3129, 0.8397, 0.3129, 0.8397, 0.252, 0.8264, 0.2671, 0.7732, 0.3109, 0.7928, 0.7826, 0.7904, 0.7977, 0.8435, 0.7367, 0.8568, 0.7387, 0.8099, 0.7639, 0.8967, 0.7367, 0.8568, 0.7977, 0.8435, 0.8128, 0.8967, 0.8463, 0.8767, 0.8128, 0.8967, 0.7977, 0.8435, 0.8468, 0.8302, 0.7826, 0.7904, 0.8199, 0.7903, 0.8468, 0.8302, 0.7977, 0.8435])
_ca = me_plane.color_attributes.new('Col', 'BYTE_COLOR', 'CORNER')
_ca.data.foreach_set('color', [1.0, 1.0, 1.0, 1.0, 1.0, 1.0, 1.0, 1.0, 1.0, 1.0, 1.0, 1.0, 1.0, 1.0, 1.0, 1.0, 1.0, 1.0, 1.0, 1.0, 1.0, 1.0, 1.0, 1.0, 1.0, 1.0, 1.0, 1.0, 1.0, 1.0, 1.0, 1.0, 1.0, 1.0, 1.0, 1.0, 1.0, 1.0, 1.0, 1.0, 1.0, 1.0, 1.0, 1.0, 1.0, 1.0, 1.0, 1.0, 1.0, 1.0, 1.0, 1.0, 1.0, 1.0, 1.0, 1.0, 1.0, 1.0, 1.0, 1.0, 1.0, 1.0, 1.0, 1.0, 1.0, 1.0, 1.0, 1.0, 1.0, 1.0, 1.0, 1.0, 1.0, 1.0, 1.0, 1.0, 1.0, 1.0, 1.0, 1.0, 1.0, 1.0, 1.0, 1.0, 1.0, 1.0, 1.0, 1.0, 1.0, 1.0, 1.0, 1.0, 1.0, 1.0, 1.0, 1.0, 1.0, 1.0, 1.0, 1.0, 1.0, 1.0, 1.0, 1.0, 1.0, 1.0, 1.0, 1.0, 1.0, 1.0, 1.0, 1.0, 1.0, 1.0, 1.0, 1.0, 1.0, 1.0, 1.0, 1.0, 1.0, 1.0, 1.0, 1.0, 1.0, 1.0, 1.0, 1.0, 1.0, 1.0, 1.0, 1.0, 1.0, 1.0, 1.0, 1.0, 1.0, 1.0, 1.0, 1.0, 1.0, 1.0, 1.0, 1.0, 1.0, 1.0, 1.0, 1.0, 1.0, 1.0, 1.0, 1.0, 1.0, 1.0, 1.0, 1.0, 1.0, 1.0, 1.0, 1.0, 1.0, 1.0, 1.0, 1.0, 1.0, 1.0, 1.0, 1.0, 1.0, 1.0, 1.0, 1.0, 1.0, 1.0, 1.0, 1.0, 1.0, 1.0, 1.0, 1.0, 1.0, 1.0, 1.0, 1.0, 1.0, 1.0, 1.0, 1.0, 1.0, 1.0, 1.0, 1.0, 1.0, 1.0, 1.0, 1.0, 1.0, 1.0, 1.0, 1.0, 1.0, 1.0, 1.0, 1.0, 1.0, 1.0, 1.0, 1.0, 1.0, 1.0, 1.0, 1.0, 1.0, 1.0, 1.0, 1.0, 1.0, 1.0, 1.0, 1.0, 1.0, 1.0, 1.0, 1.0, 1.0, 1.0, 1.0, 1.0, 1.0, 1.0, 1.0, 1.0, 1.0, 1.0, 1.0, 1.0, 1.0, 1.0, 1.0, 1.0, 1.0, 1.0, 1.0, 1.0, 1.0, 1.0, 1.0, 1.0, 1.0, 1.0, 1.0, 1.0, 1.0, 1.0, 1.0, 1.0, 1.0, 1.0, 1.0, 1.0, 1.0, 1.0, 1.0, 1.0, 1.0, 1.0, 1.0, 1.0, 1.0, 1.0, 1.0, 1.0, 1.0, 1.0, 1.0, 1.0, 1.0, 1.0, 1.0, 1.0, 1.0, 1.0, 1.0, 1.0, 1.0, 1.0, 1.0, 1.0, 1.0, 1.0, 1.0, 1.0, 1.0, 1.0, 1.0, 1.0, 1.0, 1.0, 1.0, 1.0, 1.0, 1.0, 1.0, 1.0, 1.0, 1.0, 1.0, 1.0, 1.0, 1.0, 1.0, 1.0, 1.0, 1.0, 1.0, 1.0, 1.0, 1.0, 1.0, 1.0, 1.0, 1.0, 1.0, 1.0, 1.0, 1.0, 1.0, 1.0, 1.0, 1.0, 1.0, 1.0, 1.0, 1.0, 1.0, 1.0, 1.0, 1.0, 1.0, 1.0, 1.0, 1.0, 1.0, 1.0, 1.0, 1.0, 1.0, 1.0, 1.0, 1.0, 1.0, 1.0, 1.0, 1.0, 1.0, 1.0, 1.0, 1.0, 1.0, 1.0, 1.0, 1.0, 1.0, 1.0, 1.0, 1.0, 1.0, 1.0, 1.0, 1.0, 1.0, 1.0, 1.0, 1.0, 1.0, 1.0, 1.0, 1.0, 1.0, 1.0, 1.0, 1.0, 1.0, 1.0, 1.0, 1.0, 1.0, 1.0, 1.0, 1.0, 1.0, 1.0, 1.0, 1.0, 1.0, 1.0, 1.0, 1.0, 1.0, 1.0, 1.0, 1.0, 1.0, 1.0, 1.0, 1.0, 1.0, 1.0, 1.0, 1.0, 1.0, 1.0, 1.0, 1.0, 1.0, 1.0, 1.0, 1.0, 1.0, 1.0, 1.0, 1.0, 1.0, 1.0, 1.0, 1.0, 1.0, 1.0, 1.0, 1.0, 1.0, 1.0, 1.0, 1.0, 1.0, 1.0, 1.0, 1.0, 1.0, 1.0, 1.0, 1.0, 1.0, 1.0, 1.0, 1.0, 1.0, 1.0, 1.0, 1.0, 1.0, 1.0, 1.0, 1.0, 1.0, 1.0, 1.0, 1.0, 1.0, 1.0, 1.0, 1.0, 1.0, 1.0, 1.0, 1.0, 1.0, 1.0, 1.0, 1.0, 1.0, 1.0, 1.0, 1.0, 1.0, 1.0, 1.0, 1.0, 1.0, 1.0, 1.0, 1.0, 1.0, 1.0, 1.0, 1.0, 1.0, 1.0, 1.0, 1.0, 1.0, 1.0, 1.0, 1.0, 1.0, 1.0, 1.0, 1.0, 1.0, 1.0, 1.0, 1.0, 1.0, 1.0, 1.0, 1.0, 1.0, 1.0, 1.0, 1.0, 1.0, 1.0, 1.0, 1.0, 1.0, 1.0, 1.0, 1.0, 1.0, 1.0, 1.0, 1.0, 1.0, 1.0, 1.0, 1.0, 1.0, 1.0, 1.0, 1.0, 1.0, 1.0, 1.0, 1.0, 1.0, 1.0, 1.0, 1.0, 1.0, 1.0, 1.0, 1.0, 1.0, 1.0, 1.0, 1.0, 1.0, 1.0, 1.0, 1.0, 1.0, 1.0, 1.0, 1.0, 1.0, 1.0, 1.0, 1.0, 1.0, 1.0, 1.0, 1.0, 1.0, 1.0, 1.0, 1.0, 1.0, 1.0, 1.0, 1.0, 1.0, 1.0, 1.0, 1.0, 1.0, 1.0, 1.0, 1.0, 1.0, 1.0, 1.0, 1.0, 1.0, 1.0, 1.0, 1.0, 1.0, 1.0, 1.0, 1.0, 1.0, 1.0, 1.0, 1.0, 1.0, 1.0, 1.0, 1.0, 1.0, 1.0, 1.0, 1.0, 1.0, 1.0, 1.0, 1.0, 1.0, 1.0, 1.0, 1.0, 1.0, 1.0, 1.0, 1.0, 1.0, 1.0, 1.0, 1.0, 1.0, 1.0, 1.0, 1.0, 1.0, 1.0, 1.0, 1.0, 1.0, 1.0, 1.0, 1.0, 1.0, 1.0, 1.0, 1.0, 1.0, 1.0, 1.0, 1.0, 1.0, 1.0, 1.0, 1.0, 1.0, 1.0, 1.0, 1.0, 1.0, 1.0, 1.0, 1.0, 1.0, 1.0, 1.0, 1.0, 1.0, 1.0, 1.0, 1.0, 1.0, 1.0, 1.0, 1.0, 1.0, 1.0, 1.0, 1.0, 1.0, 1.0, 1.0, 1.0, 1.0, 1.0, 1.0, 1.0, 1.0, 1.0, 1.0, 1.0, 1.0, 1.0, 1.0, 1.0, 1.0, 1.0, 1.0, 1.0, 1.0, 1.0, 1.0, 1.0, 1.0, 1.0, 1.0, 1.0, 1.0, 1.0, 1.0, 1.0, 1.0, 1.0, 1.0, 1.0, 1.0, 1.0, 1.0, 1.0, 1.0, 1.0, 1.0, 1.0, 1.0, 1.0, 1.0, 1.0, 1.0, 1.0, 1.0, 1.0, 1.0, 1.0, 1.0, 1.0, 1.0, 1.0, 1.0, 1.0, 1.0, 1.0, 1.0, 1.0, 1.0, 1.0, 1.0, 1.0, 1.0, 1.0, 1.0, 1.0, 1.0, 1.0, 1.0, 1.0, 1.0, 1.0, 1.0, 1.0, 1.0, 1.0, 1.0, 1.0, 1.0, 1.0, 1.0, 1.0, 1.0, 1.0, 1.0, 1.0, 1.0, 1.0, 1.0, 1.0, 1.0, 1.0, 1.0, 1.0, 1.0, 1.0, 1.0, 1.0, 1.0, 1.0, 1.0, 1.0, 1.0, 1.0, 1.0, 1.0, 1.0, 1.0, 1.0, 1.0, 1.0, 1.0, 1.0, 1.0, 1.0, 1.0, 1.0, 1.0, 1.0, 1.0, 1.0, 1.0, 1.0, 1.0, 1.0, 1.0, 1.0, 1.0, 1.0, 1.0, 1.0, 1.0, 1.0, 1.0, 1.0, 1.0, 1.0, 1.0, 1.0, 1.0, 1.0, 1.0, 1.0, 1.0, 1.0, 1.0, 1.0, 1.0, 1.0, 1.0, 1.0, 1.0, 1.0, 1.0, 1.0, 1.0, 1.0, 1.0, 1.0, 1.0, 1.0, 1.0, 1.0, 1.0, 1.0, 1.0, 1.0, 1.0, 1.0, 1.0, 1.0, 1.0, 1.0, 1.0, 1.0, 1.0, 1.0, 1.0, 1.0, 1.0, 1.0, 1.0, 1.0, 1.0, 1.0, 1.0, 1.0, 1.0, 1.0, 1.0, 1.0, 1.0, 1.0, 1.0, 1.0, 1.0, 1.0, 1.0, 1.0, 1.0, 1.0, 1.0, 1.0, 1.0, 1.0, 1.0, 1.0, 1.0, 1.0, 1.0, 1.0, 1.0, 1.0, 1.0, 1.0, 1.0, 1.0, 1.0, 1.0, 1.0, 1.0, 1.0, 1.0, 1.0, 1.0, 1.0, 1.0, 1.0, 1.0, 1.0, 1.0, 1.0, 1.0, 1.0, 1.0, 1.0, 1.0, 1.0, 1.0, 1.0, 1.0, 1.0, 1.0, 1.0, 1.0, 1.0, 1.0, 1.0, 1.0, 1.0, 1.0, 1.0, 1.0, 1.0, 1.0, 1.0, 1.0, 1.0, 1.0, 1.0, 1.0, 1.0, 1.0, 1.0, 1.0, 1.0, 1.0, 1.0, 1.0, 1.0, 1.0, 1.0, 1.0, 1.0, 1.0, 1.0, 1.0, 1.0, 1.0, 1.0, 1.0, 1.0, 1.0, 1.0, 1.0, 1.0, 1.0, 1.0, 1.0, 1.0, 1.0, 1.0, 1.0, 1.0, 1.0, 1.0, 1.0, 1.0, 1.0, 1.0, 1.0, 1.0, 1.0, 1.0, 1.0, 1.0, 1.0, 1.0, 1.0, 1.0, 1.0, 1.0, 1.0, 1.0, 1.0, 1.0, 1.0, 1.0, 1.0, 1.0, 1.0, 1.0, 1.0, 1.0, 1.0, 1.0, 1.0, 1.0, 1.0, 1.0, 1.0, 1.0, 1.0, 1.0, 1.0, 1.0, 1.0, 1.0, 1.0, 1.0, 1.0, 1.0, 1.0, 1.0, 1.0, 1.0, 1.0, 1.0, 1.0, 1.0, 1.0, 1.0, 1.0, 1.0, 1.0, 1.0, 1.0, 1.0, 1.0, 1.0, 1.0, 1.0, 1.0, 1.0, 1.0, 1.0, 1.0, 1.0, 1.0, 1.0, 1.0, 1.0, 1.0, 1.0, 1.0, 1.0, 1.0, 1.0, 1.0, 1.0, 1.0, 1.0, 1.0, 1.0, 1.0, 1.0, 1.0, 1.0, 1.0, 1.0, 1.0, 1.0, 1.0, 1.0, 1.0, 1.0, 1.0, 1.0, 1.0, 1.0, 1.0, 1.0, 1.0, 1.0, 1.0, 1.0, 1.0, 1.0, 1.0, 1.0, 1.0, 1.0, 1.0, 1.0, 1.0, 1.0, 1.0, 1.0, 1.0, 1.0, 1.0, 1.0, 1.0, 1.0, 1.0, 1.0, 1.0, 1.0, 1.0, 1.0, 1.0, 1.0, 1.0, 1.0, 1.0, 1.0, 1.0, 1.0, 1.0, 1.0, 1.0, 1.0, 1.0, 1.0, 1.0, 1.0, 1.0, 1.0, 1.0, 1.0, 1.0, 1.0, 1.0, 1.0, 1.0, 1.0, 1.0, 1.0, 1.0, 1.0, 1.0, 1.0, 1.0, 1.0, 1.0, 1.0, 1.0, 1.0, 1.0, 1.0, 1.0, 1.0, 1.0, 1.0, 1.0, 1.0, 1.0, 1.0, 1.0, 1.0, 1.0, 1.0, 1.0, 1.0, 1.0, 1.0, 1.0, 1.0, 1.0, 1.0, 1.0, 1.0, 1.0, 1.0, 1.0, 1.0, 1.0, 1.0, 1.0, 1.0, 1.0, 1.0, 1.0, 1.0, 1.0, 1.0, 1.0, 1.0, 1.0, 1.0, 1.0, 1.0, 1.0, 1.0, 1.0, 1.0, 1.0, 1.0, 1.0, 1.0, 1.0, 1.0, 1.0, 1.0, 1.0, 1.0, 1.0, 1.0, 1.0, 1.0, 1.0, 1.0, 1.0, 1.0, 1.0, 1.0, 1.0, 1.0, 1.0, 1.0, 1.0, 1.0, 1.0, 1.0, 1.0, 1.0, 1.0, 1.0, 1.0, 1.0, 1.0, 1.0, 1.0, 1.0, 1.0, 1.0, 1.0, 1.0, 1.0, 1.0, 1.0, 1.0, 1.0, 1.0, 1.0, 1.0, 1.0, 1.0, 1.0, 1.0, 1.0, 1.0, 1.0, 1.0, 1.0, 1.0, 1.0, 1.0, 1.0, 1.0, 1.0, 1.0, 1.0, 1.0, 1.0, 1.0, 1.0, 1.0, 1.0, 1.0, 1.0, 1.0, 1.0, 1.0, 1.0, 1.0, 1.0, 1.0, 1.0, 1.0, 1.0, 1.0, 1.0, 1.0, 1.0, 1.0, 1.0, 1.0, 1.0, 1.0, 1.0, 1.0, 1.0, 1.0, 1.0, 1.0, 1.0, 1.0, 1.0, 1.0, 1.0, 1.0, 1.0, 1.0, 1.0, 1.0, 1.0, 1.0, 1.0, 1.0, 1.0, 1.0, 1.0, 1.0, 1.0, 1.0, 1.0, 1.0, 1.0, 1.0, 1.0, 1.0, 1.0, 1.0, 1.0, 1.0, 1.0, 1.0, 1.0, 1.0, 1.0, 1.0, 1.0, 1.0, 1.0, 1.0, 1.0, 1.0, 1.0, 1.0, 1.0, 1.0, 1.0, 1.0, 1.0, 1.0, 1.0, 1.0, 1.0, 1.0, 1.0, 1.0, 1.0, 1.0, 1.0, 1.0, 1.0, 1.0, 1.0, 1.0, 1.0, 1.0, 1.0, 1.0, 1.0, 1.0, 1.0, 1.0, 1.0, 1.0, 1.0, 1.0, 1.0, 1.0, 1.0, 1.0, 1.0, 1.0, 1.0, 1.0, 1.0, 1.0, 1.0, 1.0, 1.0, 1.0, 1.0, 1.0, 1.0, 1.0, 1.0, 1.0, 1.0, 1.0, 1.0, 1.0, 1.0, 1.0, 1.0, 1.0, 1.0, 1.0, 1.0, 1.0, 1.0, 1.0, 1.0, 1.0, 1.0, 1.0, 1.0, 1.0, 1.0, 1.0, 1.0, 1.0, 1.0, 1.0, 1.0, 1.0, 1.0, 1.0, 1.0, 1.0, 1.0, 1.0, 1.0, 1.0, 1.0, 1.0, 1.0, 1.0, 1.0, 1.0, 1.0, 1.0, 1.0, 1.0, 1.0, 1.0, 1.0, 1.0, 1.0, 1.0, 1.0, 1.0, 1.0, 1.0, 1.0, 1.0, 1.0, 1.0, 1.0, 1.0, 1.0, 1.0, 1.0, 1.0, 1.0, 1.0, 1.0, 1.0, 1.0, 1.0, 1.0, 1.0, 1.0, 1.0, 1.0, 1.0, 1.0, 1.0, 1.0, 1.0, 1.0, 1.0, 1.0, 1.0, 1.0, 1.0, 1.0, 1.0, 1.0, 1.0, 1.0, 1.0, 1.0, 1.0, 1.0, 1.0, 1.0, 1.0, 1.0, 1.0, 1.0, 1.0, 1.0, 1.0, 1.0, 1.0, 1.0, 1.0, 1.0, 1.0, 1.0, 1.0, 1.0, 1.0, 1.0, 1.0, 1.0, 1.0, 1.0, 1.0, 1.0, 1.0, 1.0, 1.0, 1.0, 1.0, 1.0, 1.0, 1.0, 1.0, 1.0, 1.0, 1.0, 1.0, 1.0, 1.0, 1.0, 1.0, 1.0, 1.0, 1.0, 1.0, 1.0, 1.0, 1.0, 1.0, 1.0, 1.0, 1.0, 1.0, 1.0, 1.0, 1.0, 1.0, 1.0, 1.0, 1.0, 1.0, 1.0, 1.0, 1.0, 1.0, 1.0, 1.0, 1.0, 1.0, 1.0, 1.0, 1.0, 1.0, 1.0, 1.0, 1.0, 1.0, 1.0, 1.0, 1.0, 1.0, 1.0, 1.0, 1.0, 1.0, 1.0, 1.0, 1.0, 1.0, 1.0, 1.0, 1.0, 1.0, 1.0, 1.0, 1.0, 1.0, 1.0, 1.0, 1.0, 1.0, 1.0, 1.0, 1.0, 1.0, 1.0, 1.0, 1.0, 1.0, 1.0, 1.0, 1.0, 1.0, 1.0, 1.0, 1.0, 1.0, 1.0, 1.0, 1.0, 1.0, 1.0, 1.0, 1.0, 1.0, 1.0, 1.0, 1.0, 1.0, 1.0, 1.0, 1.0, 1.0, 1.0, 1.0, 1.0, 1.0, 1.0, 1.0, 1.0, 1.0, 1.0, 1.0, 1.0, 1.0, 1.0, 1.0, 1.0, 1.0, 1.0, 1.0, 1.0, 1.0, 1.0, 1.0, 1.0, 1.0, 1.0, 1.0, 1.0, 1.0, 1.0, 1.0, 1.0, 1.0, 1.0, 1.0, 1.0, 1.0, 1.0, 1.0, 1.0, 1.0, 1.0, 1.0, 1.0, 1.0, 1.0, 1.0, 1.0, 1.0, 1.0, 1.0, 1.0, 1.0, 1.0, 1.0, 1.0, 1.0, 1.0, 1.0, 1.0, 1.0, 1.0, 1.0, 1.0, 1.0, 1.0, 1.0, 1.0, 1.0, 1.0, 1.0, 1.0, 1.0, 1.0, 1.0, 1.0, 1.0, 1.0, 1.0, 1.0, 1.0, 1.0, 1.0, 1.0, 1.0, 1.0, 1.0, 1.0, 1.0, 1.0, 1.0, 1.0, 1.0, 1.0, 1.0, 1.0, 1.0, 1.0, 1.0, 1.0, 1.0, 1.0, 1.0, 1.0, 1.0, 1.0, 1.0, 1.0, 1.0, 1.0, 1.0, 1.0, 1.0, 1.0, 1.0, 1.0, 1.0, 1.0, 1.0, 1.0, 1.0, 1.0, 1.0, 1.0, 1.0, 1.0, 1.0, 1.0, 1.0, 1.0, 1.0, 1.0, 1.0, 1.0, 1.0, 1.0, 1.0, 1.0, 1.0, 1.0, 1.0, 1.0, 1.0, 1.0, 1.0, 1.0, 1.0, 1.0, 1.0, 1.0, 1.0, 1.0, 1.0, 1.0, 1.0, 1.0, 1.0, 1.0, 1.0, 1.0, 1.0, 1.0, 1.0, 1.0, 1.0, 1.0, 1.0, 1.0, 1.0, 1.0, 1.0, 1.0, 1.0, 1.0, 1.0, 1.0, 1.0, 1.0, 1.0, 1.0, 1.0, 1.0, 1.0, 1.0, 1.0, 1.0, 1.0, 1.0, 1.0, 1.0, 1.0, 1.0, 1.0, 1.0, 1.0, 1.0, 1.0, 1.0, 1.0, 1.0, 1.0, 1.0, 1.0, 1.0, 1.0, 1.0, 1.0, 1.0, 1.0, 1.0, 1.0, 1.0, 1.0, 1.0, 1.0, 1.0, 1.0, 1.0, 1.0, 1.0, 1.0, 1.0, 1.0, 1.0, 1.0, 1.0, 1.0, 1.0, 1.0, 1.0, 1.0, 1.0, 1.0, 1.0, 1.0, 1.0, 1.0, 1.0, 1.0, 1.0, 1.0, 1.0, 1.0, 1.0, 1.0, 1.0, 1.0, 1.0, 1.0, 1.0, 1.0, 1.0, 1.0, 1.0, 1.0, 1.0, 1.0, 1.0, 1.0, 1.0, 1.0, 1.0, 1.0, 1.0, 1.0, 1.0, 1.0, 1.0, 1.0, 1.0, 1.0, 1.0, 1.0, 1.0, 1.0, 1.0, 1.0, 1.0, 1.0, 1.0, 1.0, 1.0, 1.0, 1.0, 1.0, 1.0, 1.0, 1.0, 1.0, 1.0, 1.0, 1.0, 1.0, 1.0, 1.0, 1.0, 1.0, 1.0, 1.0, 1.0, 1.0, 1.0, 1.0, 1.0, 1.0, 1.0, 1.0, 1.0, 1.0, 1.0, 1.0, 1.0, 1.0, 1.0, 1.0, 1.0, 1.0, 1.0, 1.0, 1.0, 1.0, 1.0, 1.0, 1.0, 1.0, 1.0, 1.0, 1.0, 1.0, 1.0, 1.0, 1.0, 1.0, 1.0, 1.0, 1.0, 1.0, 1.0, 1.0, 1.0, 1.0, 1.0, 1.0, 1.0, 1.0, 1.0, 1.0, 1.0, 1.0, 1.0, 1.0, 1.0, 1.0, 1.0, 1.0, 1.0, 1.0, 1.0, 1.0, 1.0, 1.0, 1.0, 1.0, 1.0, 1.0, 1.0, 1.0, 1.0, 1.0, 1.0, 1.0, 1.0, 1.0, 1.0, 1.0, 1.0, 1.0, 1.0, 1.0, 1.0, 1.0, 1.0, 1.0, 1.0, 1.0, 1.0, 1.0, 1.0, 1.0, 1.0, 1.0, 1.0, 1.0, 1.0, 1.0, 1.0, 1.0, 1.0, 1.0, 1.0, 1.0, 1.0, 1.0, 1.0, 1.0, 1.0, 1.0, 1.0, 1.0, 1.0, 1.0, 1.0, 1.0, 1.0, 1.0, 1.0, 1.0, 1.0, 1.0, 1.0, 1.0, 1.0, 1.0, 1.0, 1.0, 1.0, 1.0, 1.0, 1.0, 1.0, 1.0, 1.0, 1.0, 1.0, 1.0, 1.0, 1.0, 1.0, 1.0, 1.0, 1.0, 1.0, 1.0, 1.0, 1.0, 1.0, 1.0, 1.0, 1.0, 1.0, 1.0, 1.0, 1.0, 1.0, 1.0, 1.0, 1.0, 1.0, 1.0, 1.0, 1.0, 1.0, 1.0, 1.0, 1.0, 1.0, 1.0, 1.0, 1.0, 1.0, 1.0, 1.0, 1.0, 1.0, 1.0, 1.0, 1.0, 1.0, 1.0, 1.0, 1.0, 1.0, 1.0, 1.0, 1.0, 1.0, 1.0, 1.0, 1.0, 1.0, 1.0, 1.0, 1.0, 1.0, 1.0, 1.0, 1.0, 1.0, 1.0, 1.0, 1.0, 1.0, 1.0, 1.0, 1.0, 1.0, 1.0, 1.0, 1.0, 1.0, 1.0, 1.0, 1.0, 1.0, 1.0, 1.0, 1.0, 1.0, 1.0, 1.0, 1.0, 1.0, 1.0, 1.0, 1.0, 1.0, 1.0, 1.0, 1.0, 1.0, 1.0, 1.0, 1.0, 1.0, 1.0, 1.0, 1.0, 1.0, 1.0, 1.0, 1.0, 1.0, 1.0, 1.0, 1.0, 1.0, 1.0, 1.0, 1.0, 1.0, 1.0, 1.0, 1.0, 1.0, 1.0, 1.0, 1.0, 1.0, 1.0, 1.0, 1.0, 1.0, 1.0, 1.0, 1.0, 1.0, 1.0, 1.0, 1.0, 1.0, 1.0, 1.0, 1.0, 1.0, 1.0, 1.0, 1.0, 1.0, 1.0, 1.0, 1.0, 1.0, 1.0, 1.0, 1.0, 1.0, 1.0, 1.0, 1.0, 1.0, 1.0, 1.0, 1.0, 1.0, 1.0, 1.0, 1.0, 1.0, 1.0, 1.0, 1.0, 1.0, 1.0, 1.0, 1.0, 1.0, 1.0, 1.0, 1.0, 1.0, 1.0, 1.0, 1.0, 1.0, 1.0, 1.0, 1.0, 1.0, 1.0, 1.0, 1.0, 1.0, 1.0, 1.0, 1.0, 1.0, 1.0, 1.0, 1.0, 1.0, 1.0, 1.0, 1.0, 1.0, 1.0, 1.0, 1.0, 1.0, 1.0, 1.0, 1.0, 1.0, 1.0, 1.0, 1.0, 1.0, 1.0, 1.0, 1.0, 1.0, 1.0, 1.0, 1.0, 1.0, 1.0, 1.0, 1.0, 1.0, 1.0, 1.0, 1.0, 1.0, 1.0, 1.0, 1.0, 1.0, 1.0, 1.0, 1.0, 1.0, 1.0, 1.0, 1.0, 1.0, 1.0, 1.0, 1.0, 1.0, 1.0, 1.0, 1.0, 1.0, 1.0, 1.0, 1.0, 1.0, 1.0, 1.0, 1.0, 1.0, 1.0, 1.0, 1.0, 1.0, 1.0, 1.0, 1.0, 1.0, 1.0, 1.0, 1.0, 1.0, 1.0, 1.0, 1.0, 1.0, 1.0, 1.0, 1.0, 1.0, 1.0, 1.0, 1.0, 1.0, 1.0, 1.0, 1.0, 1.0, 1.0, 1.0, 1.0, 1.0, 1.0, 1.0, 1.0, 1.0, 1.0, 1.0, 1.0, 1.0, 1.0, 1.0, 1.0, 1.0, 1.0, 1.0, 1.0, 1.0, 1.0, 1.0, 1.0, 1.0, 1.0, 1.0, 1.0, 1.0, 1.0, 1.0, 1.0, 1.0, 1.0, 1.0, 1.0, 1.0, 1.0, 1.0, 1.0, 1.0, 1.0, 1.0, 1.0, 1.0, 1.0, 1.0, 1.0, 1.0, 1.0, 1.0, 1.0, 1.0, 1.0, 1.0, 1.0, 1.0, 1.0, 1.0, 1.0, 1.0, 1.0, 1.0, 1.0, 1.0, 1.0, 1.0, 1.0, 1.0, 1.0, 1.0, 1.0, 1.0, 1.0, 1.0, 1.0, 1.0, 1.0, 1.0, 1.0, 1.0, 1.0, 1.0, 1.0, 1.0, 1.0, 1.0, 1.0, 1.0, 1.0, 1.0, 1.0, 1.0, 1.0, 1.0, 1.0, 1.0, 1.0, 1.0, 1.0, 1.0, 1.0, 1.0, 1.0, 1.0, 1.0, 1.0, 1.0, 1.0, 1.0, 1.0, 1.0, 1.0, 1.0, 1.0, 1.0, 1.0, 1.0, 1.0, 1.0, 1.0, 1.0, 1.0, 1.0, 1.0, 1.0, 1.0, 1.0, 1.0, 1.0, 1.0, 1.0, 1.0, 1.0, 1.0, 1.0, 1.0, 1.0, 1.0, 1.0, 1.0, 1.0, 1.0, 1.0, 1.0, 1.0, 1.0, 1.0, 1.0, 1.0, 1.0, 1.0, 1.0, 1.0, 1.0, 1.0, 1.0, 1.0, 1.0, 1.0, 1.0, 1.0, 1.0, 1.0, 1.0, 1.0, 1.0, 1.0, 1.0, 1.0, 1.0, 1.0, 1.0, 1.0, 1.0, 1.0, 1.0, 1.0, 1.0, 1.0, 1.0, 1.0, 1.0, 1.0, 1.0, 1.0, 1.0, 1.0, 1.0, 1.0, 1.0, 1.0, 1.0, 1.0, 1.0, 1.0, 1.0, 1.0, 1.0, 1.0, 1.0, 1.0, 1.0, 1.0, 1.0, 1.0, 1.0, 1.0, 1.0, 1.0, 1.0, 1.0, 1.0, 1.0, 1.0, 1.0, 1.0, 1.0, 1.0, 1.0, 1.0, 1.0, 1.0, 1.0, 1.0, 1.0, 1.0, 1.0, 1.0, 1.0, 1.0, 1.0, 1.0, 1.0, 1.0, 1.0, 1.0, 1.0, 1.0, 1.0, 1.0, 1.0, 1.0, 1.0, 1.0, 1.0, 1.0, 1.0, 1.0, 1.0, 1.0, 1.0, 1.0, 1.0, 1.0, 1.0, 1.0, 1.0, 1.0, 1.0, 1.0, 1.0, 1.0, 1.0, 1.0, 1.0, 1.0, 1.0, 1.0, 1.0, 1.0, 1.0, 1.0, 1.0, 1.0, 1.0, 1.0, 1.0, 1.0, 1.0, 1.0, 1.0, 1.0, 1.0, 1.0, 1.0, 1.0, 1.0, 1.0, 1.0, 1.0, 1.0, 1.0, 1.0, 1.0, 1.0, 1.0, 1.0, 1.0, 1.0, 1.0, 1.0, 1.0, 1.0, 1.0, 1.0, 1.0, 1.0, 1.0, 1.0, 1.0, 1.0, 1.0, 1.0, 1.0, 1.0, 1.0, 1.0, 1.0, 1.0, 1.0, 1.0, 1.0, 1.0, 1.0, 1.0, 1.0, 1.0, 1.0, 1.0, 1.0, 1.0, 1.0, 1.0, 1.0, 1.0, 1.0, 1.0, 1.0, 1.0, 1.0, 1.0, 1.0, 1.0, 1.0, 1.0, 1.0, 1.0, 1.0, 1.0, 1.0, 1.0, 1.0, 1.0, 1.0, 1.0, 1.0, 1.0, 1.0, 1.0, 1.0, 1.0, 1.0, 1.0, 1.0, 1.0, 1.0, 1.0, 1.0, 1.0, 1.0, 1.0, 1.0, 1.0, 1.0, 1.0, 1.0, 1.0, 1.0, 1.0, 1.0, 1.0, 1.0, 1.0, 1.0, 1.0, 1.0, 1.0, 1.0, 1.0, 1.0, 1.0, 1.0, 1.0, 1.0, 1.0, 1.0, 1.0, 1.0, 1.0, 1.0, 1.0, 1.0, 1.0, 1.0, 1.0, 1.0, 1.0, 1.0, 1.0, 1.0, 1.0, 1.0, 1.0, 1.0, 1.0, 1.0, 1.0, 1.0, 1.0, 1.0, 1.0, 1.0, 1.0, 1.0, 1.0, 1.0, 1.0, 1.0, 1.0, 1.0, 1.0, 1.0, 1.0, 1.0, 1.0, 1.0, 1.0, 1.0, 1.0, 1.0, 1.0, 1.0, 1.0, 1.0, 1.0, 1.0, 1.0, 1.0, 1.0, 1.0, 1.0, 1.0, 1.0, 1.0, 1.0, 1.0, 1.0, 1.0, 1.0, 1.0, 1.0, 1.0, 1.0, 1.0, 1.0, 1.0, 1.0, 1.0, 1.0, 1.0, 1.0, 1.0, 1.0, 1.0, 1.0, 1.0, 1.0, 1.0, 1.0, 1.0, 1.0, 1.0, 1.0, 1.0, 1.0, 1.0, 1.0, 1.0, 1.0, 1.0, 1.0, 1.0, 1.0, 1.0, 1.0, 1.0, 1.0, 1.0, 1.0, 1.0, 1.0, 1.0, 1.0, 1.0, 1.0, 1.0, 1.0, 1.0, 1.0, 1.0, 1.0, 1.0, 1.0, 1.0, 1.0, 1.0, 1.0, 1.0, 1.0, 1.0, 1.0, 1.0, 1.0, 1.0, 1.0, 1.0, 1.0, 1.0, 1.0, 1.0, 1.0, 1.0, 1.0, 1.0, 1.0, 1.0, 1.0, 1.0, 1.0, 1.0, 1.0, 1.0, 1.0, 1.0, 1.0, 1.0, 1.0, 1.0, 1.0, 1.0, 1.0, 1.0, 1.0, 1.0, 1.0, 1.0, 1.0, 1.0, 1.0, 1.0, 1.0, 1.0, 1.0, 1.0, 1.0, 1.0, 1.0, 1.0, 1.0, 1.0, 1.0, 1.0, 1.0, 1.0, 1.0, 1.0, 1.0, 1.0, 1.0, 1.0, 1.0, 1.0, 1.0, 1.0, 1.0, 1.0, 1.0, 1.0, 1.0, 1.0, 1.0, 1.0, 1.0, 1.0, 1.0, 1.0, 1.0, 1.0, 1.0, 1.0, 1.0, 1.0, 1.0, 1.0, 1.0, 1.0, 1.0, 1.0, 1.0, 1.0, 1.0, 1.0, 1.0, 1.0, 1.0, 1.0, 1.0, 1.0, 1.0, 1.0, 1.0, 1.0, 1.0, 1.0, 1.0, 1.0, 1.0, 1.0, 1.0, 1.0, 1.0, 1.0, 1.0, 1.0, 1.0, 1.0, 1.0, 1.0, 1.0, 1.0, 1.0, 1.0, 1.0, 1.0, 1.0, 1.0, 1.0, 1.0, 1.0, 1.0, 1.0, 1.0, 1.0, 1.0, 1.0, 1.0, 1.0, 1.0, 1.0, 1.0, 1.0, 1.0, 1.0, 1.0, 1.0, 1.0, 1.0, 1.0, 1.0, 1.0, 1.0, 1.0, 1.0, 1.0, 1.0, 1.0, 1.0, 1.0, 1.0, 1.0, 1.0, 1.0, 1.0, 1.0, 1.0, 1.0, 1.0, 1.0, 1.0, 1.0, 1.0, 1.0, 1.0, 1.0, 1.0, 1.0, 1.0, 1.0, 1.0, 1.0, 1.0, 1.0, 1.0, 1.0, 1.0, 1.0, 1.0, 1.0, 1.0, 1.0, 1.0, 1.0, 1.0, 1.0, 1.0, 1.0, 1.0, 1.0, 1.0, 1.0, 1.0, 1.0, 1.0, 1.0, 1.0, 1.0, 1.0, 1.0, 1.0, 1.0, 1.0, 1.0, 1.0, 1.0, 1.0, 1.0, 1.0, 1.0, 1.0, 1.0, 1.0, 1.0, 1.0, 1.0, 1.0, 1.0, 1.0, 1.0, 1.0, 1.0, 1.0, 1.0, 1.0, 1.0, 1.0, 1.0, 1.0, 1.0, 1.0, 1.0, 1.0, 1.0, 1.0, 1.0, 1.0, 1.0, 1.0, 1.0, 1.0, 1.0, 1.0, 1.0, 1.0, 1.0, 1.0, 1.0, 1.0, 1.0, 1.0, 1.0, 1.0, 1.0, 1.0, 1.0, 1.0, 1.0, 1.0, 1.0, 1.0, 1.0, 1.0, 1.0, 1.0, 1.0, 1.0, 1.0, 1.0, 1.0, 1.0, 1.0, 1.0, 1.0, 1.0, 1.0, 1.0, 1.0, 1.0, 1.0, 1.0, 1.0, 1.0, 1.0, 1.0, 1.0, 1.0, 1.0, 1.0, 1.0, 1.0, 1.0, 1.0, 1.0, 1.0, 1.0, 1.0, 1.0, 1.0, 1.0, 1.0, 1.0, 1.0, 1.0, 1.0, 1.0, 1.0, 1.0, 1.0, 1.0, 1.0, 1.0, 1.0, 1.0, 1.0, 1.0, 1.0, 1.0, 1.0, 1.0, 1.0, 1.0, 1.0, 1.0, 1.0, 1.0, 1.0, 1.0, 1.0, 1.0, 1.0, 1.0, 1.0, 1.0, 1.0, 1.0, 1.0, 1.0, 1.0, 1.0, 1.0, 1.0, 1.0, 1.0, 1.0, 1.0, 1.0, 1.0, 1.0, 1.0, 1.0, 1.0, 1.0, 1.0, 1.0, 1.0, 1.0, 1.0, 1.0, 1.0, 1.0, 1.0, 1.0, 1.0, 1.0, 1.0, 1.0, 1.0, 1.0, 1.0, 1.0, 1.0, 1.0, 1.0, 1.0, 1.0, 1.0, 1.0, 1.0, 1.0, 1.0, 1.0, 1.0, 1.0, 1.0, 1.0, 1.0, 1.0, 1.0, 1.0, 1.0, 1.0, 1.0, 1.0, 1.0, 1.0, 1.0, 1.0, 1.0, 1.0, 1.0, 1.0, 1.0, 1.0, 1.0, 1.0, 1.0, 1.0, 1.0, 1.0, 1.0, 1.0, 1.0, 1.0, 1.0, 1.0, 1.0, 1.0, 1.0, 1.0, 1.0, 1.0, 1.0, 1.0, 1.0, 1.0, 1.0, 1.0, 1.0, 1.0, 1.0, 1.0, 1.0, 1.0, 1.0, 1.0, 1.0, 1.0, 1.0, 1.0, 1.0, 1.0, 1.0, 1.0, 1.0, 1.0, 1.0, 1.0, 1.0, 1.0, 1.0, 1.0, 1.0, 1.0, 1.0, 1.0, 1.0, 1.0, 1.0, 1.0, 1.0, 1.0, 1.0, 1.0, 1.0, 1.0, 1.0, 1.0, 1.0, 1.0, 1.0, 1.0, 1.0, 1.0, 1.0, 1.0, 1.0, 1.0, 1.0, 1.0, 1.0, 1.0, 1.0, 1.0, 1.0, 1.0, 1.0, 1.0, 1.0, 1.0, 1.0, 1.0, 1.0, 1.0, 1.0, 1.0, 1.0, 1.0, 1.0, 1.0, 1.0, 1.0, 1.0, 1.0, 1.0, 1.0, 1.0, 1.0, 1.0, 1.0, 1.0, 1.0, 1.0, 1.0, 1.0, 1.0, 1.0, 1.0, 1.0, 1.0, 1.0, 1.0, 1.0, 1.0, 1.0, 1.0, 1.0, 1.0, 1.0, 1.0, 1.0, 1.0, 1.0, 1.0, 1.0, 1.0, 1.0, 1.0, 1.0, 1.0, 1.0, 1.0, 1.0, 1.0, 1.0, 1.0, 1.0, 1.0, 1.0, 1.0, 1.0, 1.0, 1.0, 1.0, 1.0, 1.0, 1.0, 1.0, 1.0, 1.0, 1.0, 1.0, 1.0, 1.0, 1.0, 1.0, 1.0, 1.0, 1.0, 1.0, 1.0, 1.0, 1.0, 1.0, 1.0, 1.0, 1.0, 1.0, 1.0, 1.0, 1.0, 1.0, 1.0, 1.0, 1.0, 1.0, 1.0, 1.0, 1.0, 1.0, 1.0, 1.0, 1.0, 1.0, 1.0, 1.0, 1.0, 1.0, 1.0, 1.0, 1.0, 1.0, 1.0, 1.0, 1.0, 1.0, 1.0, 1.0, 1.0, 1.0, 1.0, 1.0, 1.0, 1.0, 1.0, 1.0, 1.0, 1.0, 1.0, 1.0, 1.0, 1.0, 1.0, 1.0, 1.0, 1.0, 1.0, 1.0, 1.0, 1.0, 1.0, 1.0, 1.0, 1.0, 1.0, 1.0, 1.0, 1.0, 1.0, 1.0, 1.0, 1.0, 1.0, 1.0, 1.0, 1.0, 1.0, 1.0, 1.0, 1.0, 1.0, 1.0, 1.0, 1.0, 1.0, 1.0, 1.0, 1.0, 1.0, 1.0, 1.0, 1.0, 1.0, 1.0, 1.0, 1.0, 1.0, 1.0, 1.0, 1.0, 1.0, 1.0, 1.0, 1.0, 1.0, 1.0, 1.0, 1.0, 1.0, 1.0, 1.0, 1.0, 1.0, 1.0, 1.0, 1.0, 1.0, 1.0, 1.0, 1.0, 1.0, 1.0, 1.0, 1.0, 1.0, 1.0, 1.0, 1.0, 1.0, 1.0, 1.0, 1.0, 1.0, 1.0, 1.0, 1.0, 1.0, 1.0, 1.0, 1.0, 1.0, 1.0, 1.0, 1.0, 1.0, 1.0, 1.0, 1.0, 1.0, 1.0, 1.0, 1.0, 1.0, 1.0, 1.0, 1.0, 1.0, 1.0, 1.0, 1.0, 1.0, 1.0, 1.0, 1.0, 1.0, 1.0, 1.0, 1.0, 1.0, 1.0, 1.0, 1.0, 1.0, 1.0, 1.0, 1.0, 1.0, 1.0, 1.0, 1.0, 1.0, 1.0, 1.0, 1.0, 1.0, 1.0, 1.0, 1.0, 1.0, 1.0, 1.0, 1.0, 1.0, 1.0, 1.0, 1.0, 1.0, 1.0, 1.0, 1.0, 1.0, 1.0, 1.0, 1.0, 1.0, 1.0, 1.0, 1.0, 1.0, 1.0, 1.0, 1.0, 1.0, 1.0, 1.0, 1.0, 1.0, 1.0, 1.0, 1.0, 1.0, 1.0, 1.0, 1.0, 1.0, 1.0, 1.0, 1.0, 1.0, 1.0, 1.0, 1.0, 1.0, 1.0, 1.0, 1.0, 1.0, 1.0, 1.0, 1.0, 1.0, 1.0, 1.0, 1.0, 1.0, 1.0, 1.0, 1.0, 1.0, 1.0, 1.0, 1.0, 1.0, 1.0, 1.0, 1.0, 1.0, 1.0, 1.0, 1.0, 1.0, 1.0, 1.0, 1.0, 1.0, 1.0, 1.0, 1.0, 1.0, 1.0, 1.0, 1.0, 1.0, 1.0, 1.0, 1.0, 1.0, 1.0, 1.0, 1.0, 1.0, 1.0, 1.0, 1.0, 1.0, 1.0, 1.0, 1.0, 1.0, 1.0, 1.0, 1.0, 1.0, 1.0, 1.0, 1.0, 1.0, 1.0, 1.0, 1.0, 1.0, 1.0, 1.0, 1.0, 1.0, 1.0, 1.0, 1.0, 1.0, 1.0, 1.0, 1.0, 1.0, 1.0, 1.0, 1.0, 1.0, 1.0, 1.0, 1.0, 1.0, 1.0, 1.0, 1.0, 1.0, 1.0, 1.0, 1.0, 1.0, 1.0, 1.0, 1.0, 1.0, 1.0, 1.0, 1.0, 1.0, 1.0, 1.0, 1.0, 1.0, 1.0, 1.0, 1.0, 1.0, 1.0, 1.0, 1.0, 1.0, 1.0, 1.0, 1.0, 1.0, 1.0, 1.0, 1.0, 1.0, 1.0, 1.0, 1.0, 1.0, 1.0, 1.0, 1.0, 1.0, 1.0, 1.0, 1.0, 1.0, 1.0, 1.0, 1.0, 1.0, 1.0, 1.0, 1.0, 1.0, 1.0, 1.0, 1.0, 1.0, 1.0, 1.0, 1.0, 1.0, 1.0, 1.0, 1.0, 1.0, 1.0, 1.0, 1.0, 1.0, 1.0, 1.0, 1.0, 1.0, 1.0, 1.0, 1.0, 1.0, 1.0, 1.0, 1.0, 1.0, 1.0, 1.0, 1.0, 1.0, 1.0, 1.0, 1.0, 1.0, 1.0, 1.0, 1.0, 1.0, 1.0, 1.0, 1.0, 1.0, 1.0, 1.0, 1.0, 1.0, 1.0, 1.0, 1.0, 1.0, 1.0, 1.0, 1.0, 1.0, 1.0, 1.0, 1.0, 1.0, 1.0, 1.0, 1.0, 1.0, 1.0, 1.0, 1.0, 1.0, 1.0, 1.0, 1.0, 1.0, 1.0, 1.0, 1.0, 1.0, 1.0, 1.0, 1.0, 1.0, 1.0, 1.0, 1.0, 1.0, 1.0, 1.0, 1.0, 1.0, 1.0, 1.0, 1.0, 1.0, 1.0, 1.0, 1.0, 1.0, 1.0, 1.0, 1.0, 1.0, 1.0, 1.0, 1.0, 1.0, 1.0, 1.0, 1.0, 1.0, 1.0, 1.0, 1.0, 1.0, 1.0, 1.0, 1.0, 1.0, 1.0, 1.0, 1.0, 1.0, 1.0, 1.0, 1.0, 1.0, 1.0, 1.0, 1.0, 1.0])
me_plane.materials.append(mat_material_001)
me_plane.use_remesh_fix_poles = True
me_plane.use_remesh_preserve_attributes = False
me_plane.use_mirror_vertex_groups = False
me_plane.use_paint_bone_selection = False
me_plane.use_paint_mask = True
me_plane.update()
arm_armature = bpy.data.armatures.new('Armature')  # bones are not reproduced

# ---- objects
ob_head = bpy.data.objects.new('Head', me_plane)
ob_armature = bpy.data.objects.new('Armature', arm_armature)

# ---- transforms, parenting, visibility, modifiers, constraints
ob_head.parent = ob_armature
ob_head.location = (0.0, 0.0, 0.0)
ob_head.rotation_euler = (0.0, 1.571, 0.0)
ob_head.lineart.crease_threshold = 0.0
_vg = ob_head.vertex_groups.new(name='Spine_Upper')
for _i, _w in zip([0, 1, 2, 3, 4, 5, 6, 7, 8, 9, 10, 11, 12, 13, 16, 17, 18, 19, 20, 21, 22, 23, 24, 25, 26, 27, 28, 29, 34, 35, 36, 37, 38, 39, 40, 41, 42, 43, 44, 45, 51, 52, 53, 54, 55, 56, 57, 58, 59, 60, 61, 62, 63, 67, 68, 69, 70, 71, 72, 73, 74, 75, 76, 77, 78, 79, 80, 81, 82, 83, 84, 85, 86, 87, 88, 89, 90, 91, 92, 93, 94, 95, 96, 97, 98, 99, 100, 101, 102, 103, 104, 105, 106, 107, 108, 109, 110, 111, 112, 113, 114, 115, 116, 117, 122, 123, 124, 125, 126, 127, 128, 129, 130, 131, 132, 133, 134, 135, 136, 137, 138, 139, 140, 141, 142, 143, 144, 145, 146, 147, 148, 149, 150, 151, 152, 153, 154, 155, 156, 157, 161, 162, 163, 164, 165, 166, 167, 168, 169, 170, 171, 172, 173, 174, 175, 176, 177, 178], [0.9707, 0.9251, 0.9705, 0.923, 0.9853, 0.9854, 0.996, 0.9961, 0.9971, 0.9971, 0.7923, 0.7879, 0.1078, 0.1153, 0.9661, 0.9185, 0.9667, 0.9163, 0.9845, 0.985, 0.9958, 0.996, 0.9971, 0.9972, 0.7916, 0.7864, 0.1501, 0.167, 1.0, 1.0, 1.0, 1.0, 1.0, 1.0, 1.0, 1.0, 1.0, 1.0, 1.0, 1.0, 0.9709, 0.9264, 0.9689, 0.9272, 0.9831, 0.9819, 0.9942, 0.994, 0.9954, 0.9953, 0.7867, 0.7934, 0.1213, 0.9609, 0.92, 0.9616, 0.9184, 0.978, 0.9783, 0.9911, 0.9915, 0.9931, 0.9933, 0.8177, 0.8088, 0.297, 0.3158, 0.108, 0.1293, 0.07847, 0.0862, 0.9517, 0.9285, 0.9537, 0.9318, 0.9642, 0.9654, 0.9747, 0.9755, 0.9767, 0.977, 0.8889, 0.902, 0.7964, 0.7794, 0.707, 0.6964, 0.6895, 0.686, 0.6956, 0.9677, 0.9224, 0.9673, 0.9197, 0.9833, 0.9832, 0.9948, 0.9947, 0.9961, 0.9961, 0.7959, 0.7908, 0.1612, 0.1583, 0.9606, 0.9164, 0.9593, 0.9129, 0.9779, 0.977, 0.9908, 0.9903, 0.9926, 0.9925, 0.8049, 0.8055, 0.2926, 0.2862, 0.1093, 0.1005, 0.07094, 0.06775, 0.9443, 0.9179, 0.942, 0.9073, 0.9596, 0.9535, 0.9669, 0.9643, 0.9682, 0.9668, 0.8828, 0.8657, 0.8087, 0.7971, 0.7317, 0.7437, 0.7193, 0.7228, 0.9409, 0.9282, 0.9427, 0.929, 0.9487, 0.9501, 0.9562, 0.9576, 0.9581, 0.9586, 0.9049, 0.9143, 0.8703, 0.8715, 0.844, 0.8401, 0.838, 0.8353]): _vg.add([_i], _w, 'REPLACE')
_vg = ob_head.vertex_groups.new(name='Spine_Lower')
for _i, _w in zip([1, 3, 10, 11, 12, 13, 16, 17, 18, 19, 26, 27, 28, 29, 46, 51, 52, 53, 54, 61, 62, 63, 64, 65, 66, 67, 68, 69, 70, 77, 78, 79, 80, 81, 82, 83, 84, 85, 86, 87, 88, 89, 90, 95, 96, 97, 98, 99, 100, 101, 102, 103, 104, 105, 106, 107, 114, 115, 116, 117, 118, 119, 120, 121, 122, 123, 124, 125, 132, 133, 134, 135, 136, 137, 138, 139, 140, 141, 142, 143, 144, 145, 146, 147, 148, 149, 150, 151, 152, 153, 154, 155, 156, 157, 158, 159, 160, 161, 162, 163, 164, 165, 166, 167, 168, 169, 170, 171, 172, 173, 174, 175, 176, 177, 178, 181, 183, 184, 185], [0.06218, 0.06229, 0.1679, 0.1674, 0.6537, 0.6237, 0.006506, 0.06695, 0.004054, 0.06705, 0.1678, 0.1681, 0.675, 0.6223, 1.0, 0.00316, 0.06696, 0.009894, 0.06943, 0.1935, 0.1889, 0.7018, 0.119, 0.04218, 0.04632, 0.02147, 0.07297, 0.02461, 0.07977, 0.166, 0.1899, 0.6427, 0.6578, 0.7483, 0.685, 0.7354, 0.7136, 0.03869, 0.06545, 0.04036, 0.06712, 0.01603, 0.01715, 0.1013, 0.09717, 0.1842, 0.2164, 0.2611, 0.268, 0.2729, 0.275, 0.2681, 0.005416, 0.06642, 0.004426, 0.06683, 0.1737, 0.1742, 0.6861, 0.6867, 0.5378, 0.1544, 0.1944, 0.1166, 0.01931, 0.07442, 0.01938, 0.07452, 0.1772, 0.1682, 0.6476, 0.6356, 0.7354, 0.7065, 0.723, 0.7117, 0.05026, 0.07464, 0.05093, 0.08124, 0.02254, 0.03173, 0.009098, 0.01297, 0.00658, 0.008709, 0.107, 0.1177, 0.1753, 0.178, 0.2349, 0.2248, 0.2429, 0.2399, 0.06034, 0.09344, 0.1177, 0.05478, 0.0664, 0.05559, 0.06904, 0.04544, 0.04631, 0.03221, 0.0309, 0.02901, 0.02868, 0.08751, 0.0834, 0.119, 0.1227, 0.1432, 0.1487, 0.1488, 0.1518, 0.03686, 0.1087, 0.1687, 0.117]): _vg.add([_i], _w, 'REPLACE')
_vg = ob_head.vertex_groups.new(name='R_Hip')
for _i, _w in zip([11, 13, 14, 15, 27, 29, 31, 33, 48, 50, 64, 65, 66, 81, 82, 83, 84, 117, 118, 119, 120, 121, 135, 136, 137, 138, 139, 158, 159, 160, 179, 180, 181, 182, 183, 190, 191, 192, 193, 194, 197, 199, 200, 211, 212, 217, 219, 220, 221], [0.004503, 0.1549, 0.7781, 0.171, 0.005054, 0.1251, 1.0, 1.0, 1.0, 1.0, 0.03071, 0.1741, 0.7476, 0.0261, 0.1272, 0.06972, 0.1178, 0.1009, 0.05589, 0.6399, 0.189, 0.64, 0.05, 0.03829, 0.1254, 0.08283, 0.1268, 0.7152, 0.1694, 0.3812, 0.8585, 0.05154, 0.03611, 0.8447, 0.3809, 0.07089, 0.7324, 0.7351, 0.08615, 0.0671, 0.2515, 0.2698, 0.9172, 0.01021, 0.01749, 0.03351, 0.9623, 0.06303, 0.9232]): _vg.add([_i], _w, 'REPLACE')
_vg = ob_head.vertex_groups.new(name='R_Leg_Upper')
for _i, _w in zip([13, 14, 29, 66, 117, 119, 121, 137, 158, 160, 179, 182, 183, 190, 191, 192, 193, 194, 197, 199, 200, 210, 211, 212, 213, 214, 215, 216, 217, 231, 232, 237], [0.1003, 0.03013, 0.08084, 0.01457, 0.03667, 0.1324, 0.03973, 0.002818, 0.04109, 0.4666, 0.08079, 0.07588, 0.4746, 0.8851, 0.2383, 0.24, 0.8613, 0.9076, 0.7117, 0.6933, 0.07324, 0.08599, 0.7144, 0.6995, 0.089, 0.05758, 0.2282, 0.2253, 0.8437, 0.02702, 0.02371, 0.03871]): _vg.add([_i], _w, 'REPLACE')
_vg = ob_head.vertex_groups.new(name='R_Leg_Lower')
for _i, _w in zip([190, 193, 194, 197, 199, 210, 211, 212, 213, 214, 215, 216, 217, 230, 231, 232, 233, 234, 235, 236, 237, 238, 239, 240, 241, 242, 243, 244, 245, 254], [0.02271, 0.04016, 0.01482, 0.0008658, 0.00294, 0.9084, 0.2548, 0.2658, 0.9096, 0.9396, 0.7623, 0.761, 0.114, 0.9927, 0.9597, 0.9613, 0.9929, 0.9963, 0.9819, 0.9809, 0.9535, 0.9967, 0.9862, 0.9861, 0.9964, 0.9984, 0.9932, 0.9926, 0.9852, 0.9987]): _vg.add([_i], _w, 'REPLACE')
_vg = ob_head.vertex_groups.new(name='L_Hip')
for _i, _w in zip([12, 14, 15, 28, 30, 32, 47, 49, 63, 64, 65, 66, 79, 81, 82, 83, 84, 116, 118, 119, 120, 121, 134, 136, 137, 138, 139, 158, 159, 179, 180, 181, 182, 184, 185, 186, 187, 188, 189, 195, 196, 198, 201, 209, 218, 220, 221], [0.145, 0.1437, 0.701, 0.1062, 1.0, 1.0, 1.0, 1.0, 0.1024, 0.6801, 0.711, 0.1552, 0.01654, 0.07959, 0.004978, 0.08875, 0.05557, 0.07987, 0.2529, 0.03644, 0.5337, 0.1671, 0.0005705, 0.06808, 0.01476, 0.08506, 0.05644, 0.1536, 0.6351, 0.03173, 0.7255, 0.7423, 0.04348, 0.3191, 0.3728, 0.2607, 0.2871, 0.02284, 0.05206, 0.05778, 0.1444, 0.1013, 0.7991, 0.002791, 0.9392, 0.9182, 0.0647]): _vg.add([_i], _w, 'REPLACE')
_vg = ob_head.vertex_groups.new(name='L_Leg_Upper')
for _i, _w in zip([12, 15, 28, 63, 64, 65, 116, 118, 120, 136, 159, 180, 181, 184, 185, 186, 187, 188, 189, 195, 196, 198, 201, 202, 203, 204, 205, 206, 207, 208, 209, 218, 222, 223, 226, 227, 228, 229], [0.08546, 0.09789, 0.06266, 0.06113, 0.1406, 0.0552, 0.06032, 0.13, 0.05999, 0.02133, 0.084, 0.2062, 0.161, 0.4777, 0.4785, 0.718, 0.6675, 0.9237, 0.9129, 0.9263, 0.8101, 0.8698, 0.1882, 0.8179, 0.3059, 0.4917, 0.5082, 0.4993, 0.466, 0.5587, 0.8228, 0.04774, 0.02662, 0.006728, 0.01162, 0.005959, 0.01445, 0.01418]): _vg.add([_i], _w, 'REPLACE')
_vg = ob_head.vertex_groups.new(name='L_Leg_Lower')
for _i, _w in zip([188, 189, 196, 202, 203, 204, 205, 206, 207, 208, 209, 222, 223, 224, 225, 226, 227, 228, 229, 246, 247, 248, 249, 250, 251, 252, 253, 255], [0.007373, 0.004075, 0.008284, 0.1708, 0.6799, 0.5064, 0.4907, 0.4992, 0.5296, 0.4385, 0.1503, 0.9611, 0.9715, 0.9767, 0.9788, 0.9691, 0.9719, 0.9675, 0.967, 0.9865, 0.9882, 0.9919, 0.9903, 0.9882, 0.9899, 0.9882, 0.9898, 0.9978]): _vg.add([_i], _w, 'REPLACE')
_m = ob_head.modifiers.new('Armature', 'ARMATURE')
_m.object = ob_armature
ob_armature.location = (0.0, 0.0, 0.0)
ob_armature.lineart.crease_threshold = 0.0

# ---- collection membership
scene.collection.objects.link(ob_head)
scene.collection.objects.link(ob_armature)

# ---- scene / render settings (as saved in the file)
scene.frame_start = 1; scene.frame_end = 250; scene.frame_set(0)
scene.render.engine = 'BLENDER_EEVEE_NEXT'
scene.cycles.use_denoising = False
scene.cycles.samples = 128
scene.cycles.sampling_pattern = 'TABULATED_SOBOL'
scene.cycles.use_adaptive_sampling = False
scene.cycles.use_light_tree = False
scene.view_settings.view_transform = 'Filmic'
bpy.context.view_layer.update()

# ---- added for rendering (the .blend has no active camera and no usable light): camera, sun
cam_auto = bpy.data.cameras.new('AutoCamera')
cam_auto.lens = 50.0
cam_auto.sensor_width = 36.0
cam_auto.clip_end = 1000.0
ob_auto_camera = bpy.data.objects.new('AutoCamera', cam_auto)
scene.collection.objects.link(ob_auto_camera)
ob_auto_camera.location = (4.32775, -5.30311, 3.12405)
ob_auto_camera.rotation_euler = (1.09748, -7.21219e-08, 0.694738)
scene.camera = ob_auto_camera
light_auto_sun = bpy.data.lights.new('AutoSun', 'SUN')
light_auto_sun.energy = 3.0
light_auto_sun.angle = 0.0523599
ob_auto_sun = bpy.data.objects.new('AutoSun', light_auto_sun)
scene.collection.objects.link(ob_auto_sun)
ob_auto_sun.rotation_euler = (0.872665, 0.174533, 0.523599)
bpy.context.view_layer.update()
